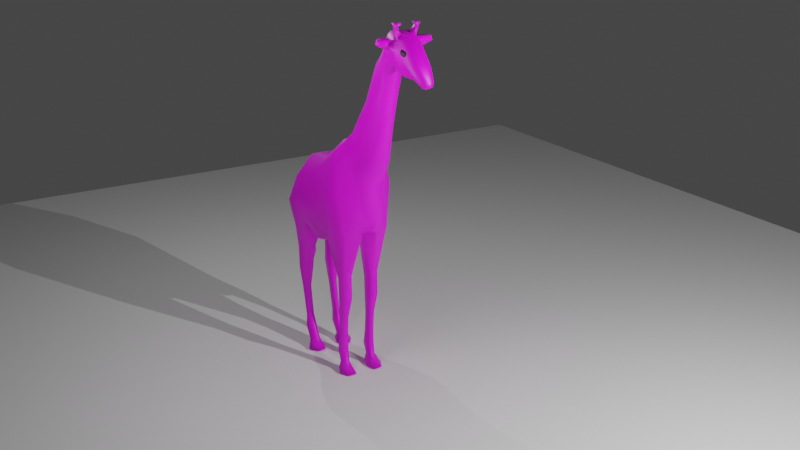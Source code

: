 # Source: giraffe2.blend  (saved by Blender 4.0.36; exported with 4.5.12 LTS)
import bpy
from mathutils import Matrix  # noqa: F401  (used for matrix-valued properties, if any)

bpy.ops.wm.read_factory_settings(use_empty=True)
scene = bpy.context.scene
scene.name = 'Scene'

# ---- collections
col_collection = bpy.data.collections.new('Collection'); scene.collection.children.link(col_collection)

# ---- images (referenced by path relative to the original .blend; pixels are not part of the script)
import os
ASSET_DIR = os.environ.get("B2B_ASSET_DIR", "")  # directory of the original .blend (textures are referenced by path, not embedded)
HERE = os.path.dirname(os.path.abspath(__file__))  # packed textures are extracted next to this script under _unpacked/

def load_image(name, relpath, width, height, colorspace="sRGB"):
    """Load a texture the original file referenced (path relative to the .blend, or extracted next to this script)."""
    p = next((c for c in (os.path.join(HERE, relpath), os.path.join(ASSET_DIR, relpath)) if relpath and os.path.exists(c)), "")
    if p:
        img = bpy.data.images.load(p, check_existing=True)
        img.name = name
    else:  # same state as the original file: an image datablock whose file is absent (Cycles renders it pink)
        img = bpy.data.images.new(name, width, height)
        img.source = "FILE"
        img.filepath = "//" + (relpath or name)
    img.colorspace_settings.name = colorspace
    return img
img_untitled_001 = load_image('Untitled.001', 'texture.png', 1024, 1024, 'sRGB')

# ---- materials (node trees are filled in below, after node groups)
mat_material_003 = bpy.data.materials.new('Material.003')
mat_material_003.use_transparent_shadow = False
mat_material_001 = bpy.data.materials.new('Material.001')
mat_material_001.use_transparent_shadow = False
mat_material_004 = bpy.data.materials.new('Material.004')
mat_material_004.use_transparent_shadow = False

# ---- material node trees
mat_material_003.use_nodes = True; mat_material_003.node_tree.nodes.clear()
_N = mat_material_003.node_tree.nodes; _L = mat_material_003.node_tree.links
n0 = _N.new('ShaderNodeBsdfPrincipled'); n0.name = 'Principled BSDF'; n0.location = (10, 300)
n0.inputs[3].default_value = 1.45
n1 = _N.new('ShaderNodeOutputMaterial'); n1.name = 'Material Output'; n1.location = (300, 300)
n2 = _N.new('ShaderNodeTexImage'); n2.name = 'Image Texture'; n2.location = (-281, 279)
n2.image = img_untitled_001
_L.new(n0.outputs[0], n1.inputs[0])
_L.new(n2.outputs[0], n0.inputs[0])
n1.is_active_output = True
mat_material_001.use_nodes = True; mat_material_001.node_tree.nodes.clear()
_N = mat_material_001.node_tree.nodes; _L = mat_material_001.node_tree.links
n0 = _N.new('ShaderNodeBsdfPrincipled'); n0.name = 'Principled BSDF'; n0.location = (10, 300)
n0.distribution = 'GGX'
n0.subsurface_method = 'BURLEY'
n0.inputs[0].default_value = (0.8, 0.436, 0.06715, 1.0)
n0.inputs[2].default_value = 1.0
n0.inputs[3].default_value = 1.45
n0.inputs[27].default_value = (0.0, 0.0, 0.0, 1.0)
n0.inputs[28].default_value = 1.0
n1 = _N.new('ShaderNodeOutputMaterial'); n1.name = 'Material Output'; n1.location = (300, 300)
_L.new(n0.outputs[0], n1.inputs[0])
n1.is_active_output = True
mat_material_004.use_nodes = True; mat_material_004.node_tree.nodes.clear()
_N = mat_material_004.node_tree.nodes; _L = mat_material_004.node_tree.links
n0 = _N.new('ShaderNodeBsdfPrincipled'); n0.name = 'Principled BSDF'; n0.location = (10, 300)
n0.inputs[0].default_value = (0.02164, 0.02164, 0.02164, 1.0)
n0.inputs[3].default_value = 1.45
n1 = _N.new('ShaderNodeOutputMaterial'); n1.name = 'Material Output'; n1.location = (300, 300)
_L.new(n0.outputs[0], n1.inputs[0])
n1.is_active_output = True

# ---- world
world_world = bpy.data.worlds.new('World'); scene.world = world_world
world_world.use_nodes = True; world_world.node_tree.nodes.clear()
_N = world_world.node_tree.nodes; _L = world_world.node_tree.links
n0 = _N.new('ShaderNodeOutputWorld'); n0.name = 'World Output'; n0.location = (300, 300)
n1 = _N.new('ShaderNodeBackground'); n1.name = 'Background'; n1.location = (10, 300)
n1.inputs[0].default_value = (0.05088, 0.05088, 0.05088, 1.0)
_L.new(n1.outputs[0], n0.inputs[0])
n0.is_active_output = True
world_world.color = (0.05088, 0.05088, 0.05088)
world_world.use_sun_shadow = False
world_world.sun_shadow_jitter_overblur = 0.0

# ---- cameras
cam_camera = bpy.data.cameras.new('Camera')
cam_camera.clip_end = 100.0
cam_camera.ortho_scale = 7.314

# ---- lights
light_point = bpy.data.lights.new('Point', 'POINT')
light_point.transmission_factor = 0.0
light_point.use_soft_falloff = False
light_point.energy = 1259.0
light_point.shadow_maximum_resolution = 0.006
light_point.use_absolute_resolution = True
light_point_001 = bpy.data.lights.new('Point.001', 'POINT')
light_point_001.transmission_factor = 0.0
light_point_001.use_soft_falloff = False
light_point_001.energy = 123.4
light_point_001.shadow_soft_size = 1.02
light_point_001.shadow_maximum_resolution = 0.006
light_point_001.use_absolute_resolution = True
light_point_002 = bpy.data.lights.new('Point.002', 'POINT')
light_point_002.transmission_factor = 0.0
light_point_002.use_soft_falloff = False
light_point_002.energy = 123.4
light_point_002.shadow_maximum_resolution = 0.006
light_point_002.use_absolute_resolution = True

# ---- meshes
me_plane = bpy.data.meshes.new('Plane')
me_plane.from_pydata([(-0.9563, -0.3039, -0.3398), (-1.052, -0.3254, -0.7783), (-0.5374, -0.3811, -0.7421), (-0.6924, -0.364, -0.06337), (-0.129, -0.3811, -0.8687), (-0.2616, -0.3294, 0.03909), (0.1125, -0.3811, -0.7753), (0.1374, -0.2816, 0.3716), (0.5018, -0.3158, -0.6099), (0.3726, -0.3144, 0.5255), (0.861, -0.1459, 0.3872), (0.7615, -0.1425, 1.101), (0.616, -0.187, -0.1551), (0.5276, -0.1958, 0.7349), (1.044, -0.09859, 0.9322), (0.9165, -0.09736, 1.507), (1.233, -0.1541, 1.795), (1.258, -0.1152, 2.07), (1.591, -0.1489, 1.685), (1.621, -0.13, 2.031), (1.805, -0.09197, 1.685), (1.841, -0.1245, 1.769), (1.93, -0.08778, 1.593), (1.967, -0.08144, 1.634), (-0.2801, -0.1821, 0.1915), (0.1141, -0.1031, 0.5365), (1.26, -0.07144, 2.124), (1.629, -0.07144, 2.095), (1.06, -0.07144, 0.8644), (0.8797, -0.1031, 0.3208), (0.5255, -0.1031, 0.8056), (0.7199, -0.1031, 1.177), (-1.0, -0.1031, -0.03427), (-0.7231, -0.1528, 0.1477), (0.9067, -0.07144, 1.663), (0.5828, -0.1031, -0.639), (0.1116, -0.1031, -0.8746), (1.785, -0.07144, 1.627), (1.588, -0.07144, 1.629), (0.3269, -0.1031, 0.6509), (1.847, -0.07144, 1.821), (-0.1299, -0.1031, -0.968), (-0.5384, -0.1031, -0.8414), (1.25, -0.07144, 1.725), (1.991, -0.0491, 1.629), (1.951, -0.0579, 1.555), (0.6639, -0.1031, -0.359), (-1.109, -0.1031, -0.7703), (-0.9928, -0.242, -1.222), (-0.73, -0.242, -1.255), (-0.9928, -0.1544, -1.222), (-0.73, -0.1544, -1.255), (-1.022, -0.2349, -1.578), (-0.7576, -0.2349, -1.528), (-1.022, -0.1615, -1.578), (-0.7576, -0.1615, -1.528), (-0.9476, -0.2186, -1.899), (-0.8116, -0.2186, -1.838), (-0.9476, -0.1778, -1.899), (-0.8116, -0.1778, -1.838), (-0.8606, -0.2155, -2.301), (-0.7449, -0.2155, -2.248), (-0.8606, -0.1808, -2.301), (-0.7449, -0.1808, -2.248), (-0.8481, -0.225, -2.477), (-0.6946, -0.225, -2.396), (-0.8481, -0.1714, -2.477), (-0.6946, -0.1714, -2.396), (-0.7285, -0.225, -2.637), (-0.5939, -0.225, -2.569), (-0.7285, -0.1714, -2.637), (-0.5939, -0.1714, -2.569), (-0.7408, -0.248, -2.72), (-0.4606, -0.248, -2.72), (-0.7408, -0.1484, -2.72), (-0.4606, -0.1484, -2.72), (0.1522, -0.2417, -1.396), (0.3678, -0.2417, -1.288), (0.3678, -0.1547, -1.288), (0.1522, -0.1547, -1.396), (0.1645, -0.24, -1.734), (0.3718, -0.24, -1.63), (0.3718, -0.1564, -1.63), (0.1645, -0.1564, -1.734), (0.153, -0.2255, -1.988), (0.2884, -0.2255, -1.921), (0.2884, -0.1709, -1.921), (0.153, -0.1709, -1.988), (0.1285, -0.2257, -2.273), (0.2648, -0.2257, -2.205), (0.2648, -0.1707, -2.205), (0.1285, -0.1707, -2.273), (0.09867, -0.2308, -2.457), (0.2604, -0.2308, -2.376), (0.2604, -0.1655, -2.376), (0.09867, -0.1655, -2.457), (0.151, -0.2246, -2.599), (0.2967, -0.2246, -2.589), (0.2967, -0.1718, -2.589), (0.151, -0.1718, -2.599), (0.1427, -0.2549, -2.72), (0.4437, -0.2549, -2.72), (0.4437, -0.1414, -2.72), (0.1427, -0.1414, -2.72), (0.3183, -0.3942, -0.6943), (0.2427, -0.3475, 0.4147), (0.2205, -0.02483, 0.5937), (0.3472, -0.02483, -0.7568), (0.26, -0.3035, -1.342), (0.26, -0.1285, -1.342), (0.2682, -0.3001, -1.682), (0.2682, -0.1319, -1.682), (0.2207, -0.271, -1.954), (0.2207, -0.1611, -1.954), (0.1966, -0.2714, -2.239), (0.1966, -0.1607, -2.239), (0.1796, -0.2817, -2.417), (0.1796, -0.1504, -2.417), (0.2239, -0.269, -2.594), (0.2239, -0.163, -2.594), (0.2932, -0.3301, -2.72), (0.2932, -0.1019, -2.72), (-0.7949, -0.4165, -0.7602), (-0.8024, -0.358, -0.1584), (-0.8616, -0.1012, 0.05674), (-0.8614, -0.3306, -1.239), (-0.8614, -0.1148, -1.239), (-0.8896, -0.3131, -1.553), (-0.8896, -0.1323, -1.553), (-0.8796, -0.273, -1.868), (-0.8796, -0.1725, -1.868), (-0.8027, -0.2655, -2.274), (-0.8027, -0.1799, -2.274), (-0.7714, -0.2888, -2.436), (-0.7714, -0.1566, -2.436), (-0.6612, -0.2888, -2.603), (-0.6612, -0.1566, -2.603), (-0.6007, -0.3455, -2.72), (-0.6007, -0.09991, -2.72), (-1.004, -0.3934, -0.559), (-0.6149, -0.4513, -0.4027), (-0.1953, -0.4032, -0.4148), (0.1249, -0.4175, -0.2019), (0.4372, -0.4012, -0.04219), (0.819, -0.1866, 0.7302), (0.9938, -0.1445, 1.214), (1.236, -0.1352, 1.929), (1.606, -0.1432, 1.858), (1.823, -0.1421, 1.727), (1.953, -0.09096, 1.609), (0.5524, -0.2702, 0.2145), (-1.103, -0.1024, -0.215), (1.993, -0.05669, 1.572), (0.2805, -0.457, -0.1398), (-0.7987, -0.466, -0.4593), (-1.181, -0.03723, -0.3056), (-1.132, -0.03685, -0.4095), (-1.207, -0.05003, -0.5021), (-1.14, -0.04427, -0.5657), (-1.201, -0.03501, -0.7881), (-1.151, -0.02944, -0.8207), (-1.199, -0.03345, -1.006), (-1.156, -0.02794, -1.034), (-1.283, -0.05569, -1.178), (-1.114, -0.05526, -1.211), (-1.31, -0.05794, -1.409), (-1.098, -0.05869, -1.45), (-1.316, -0.03319, -1.738), (-1.247, -0.04966, -1.751), (1.111, -0.1157, 1.267), (1.045, -0.1018, 1.697), (1.04, -0.07173, 1.806), (1.126, -0.07173, 1.203), (1.088, -0.1338, 1.478), (0.6849, -0.1975, 0.1929), (0.6439, -0.1778, 0.93), (0.7071, -0.1498, 0.1032), (0.623, -0.1066, 0.9869), (0.6931, -0.2069, 0.3631), (1.36, -0.165, 1.804), (1.374, -0.1234, 2.046), (1.372, -0.07144, 1.75), (1.36, -0.08666, 2.132), (1.362, -0.1608, 1.926), (1.514, -0.1542, 1.718), (1.531, -0.07309, 2.116), (1.501, -0.1493, 1.906), (1.513, -0.1233, 2.036), (1.519, -0.06754, 1.663), (1.514, -0.1353, 2.123), (1.429, -0.1336, 2.131), (1.43, -0.1168, 2.167), (1.516, -0.1119, 2.156), (1.52, -0.1507, 2.195), (1.449, -0.1491, 2.202), (1.45, -0.1347, 2.213), (1.523, -0.1307, 2.203), (1.529, -0.1733, 2.241), (1.449, -0.1774, 2.248), (1.485, -0.08612, 2.25), (1.553, -0.0956, 2.246), (1.449, -0.2185, 2.047), (1.317, -0.2289, 2.069), (1.306, -0.2649, 1.954), (1.44, -0.2393, 1.943), (1.485, -0.3593, 2.06), (1.425, -0.3593, 2.064), (1.42, -0.3755, 2.012), (1.48, -0.3706, 2.003), (-1.052, 0.0, -0.3887), (-0.5384, 0.0, -0.8414), (-1.0, 0.0, -0.03427), (-0.7231, 0.0, 0.1477), (-0.1299, 0.0, -0.968), (-0.2801, 0.0, 0.1915), (0.1116, 0.0, -0.8746), (0.1141, 0.0, 0.5365), (0.7236, 0.0, -0.5448), (0.3269, 0.0, 0.6509), (0.8696, 0.0, 0.2317), (0.7199, 0.0, 1.177), (1.081, 0.0, 0.8029), (0.9067, 0.0, 1.663), (1.264, 0.0, 1.669), (1.26, 0.0, 2.124), (1.588, 0.0, 1.629), (1.629, 0.0, 2.095), (1.785, 0.0, 1.627), (1.847, 0.0, 1.821), (1.92, 0.0, 1.529), (2.036, 0.0, 1.605), (0.7719, 0.0, -0.4609), (0.5546, 0.0, 0.8597), (-0.9563, 0.3039, -0.3398), (-1.052, 0.3254, -0.7783), (-0.5374, 0.3811, -0.7421), (-0.6924, 0.364, -0.06337), (-0.129, 0.3811, -0.8687), (-0.2616, 0.3294, 0.03909), (0.1125, 0.3811, -0.7753), (0.1374, 0.2816, 0.3716), (0.5018, 0.3158, -0.6099), (0.3726, 0.3144, 0.5255), (0.861, 0.1459, 0.3872), (0.7615, 0.1425, 1.101), (0.616, 0.187, -0.1551), (0.5276, 0.1958, 0.7349), (1.044, 0.09859, 0.9322), (0.9165, 0.09736, 1.507), (1.233, 0.1541, 1.795), (1.258, 0.1152, 2.07), (1.591, 0.1489, 1.685), (1.621, 0.13, 2.031), (1.805, 0.09197, 1.685), (1.841, 0.1245, 1.769), (1.93, 0.08778, 1.593), (1.967, 0.08144, 1.634), (-0.2801, 0.1821, 0.1915), (0.1141, 0.1031, 0.5365), (1.26, 0.07144, 2.124), (1.629, 0.07144, 2.095), (1.06, 0.07144, 0.8644), (0.8797, 0.1031, 0.3208), (0.5255, 0.1031, 0.8056), (0.7199, 0.1031, 1.177), (-1.0, 0.1031, -0.03427), (-0.7231, 0.1528, 0.1477), (0.9067, 0.07144, 1.663), (0.5828, 0.1031, -0.639), (0.1116, 0.1031, -0.8746), (1.785, 0.07144, 1.627), (1.588, 0.07144, 1.629), (0.3269, 0.1031, 0.6509), (1.847, 0.07144, 1.821), (-0.1299, 0.1031, -0.968), (-0.5384, 0.1031, -0.8414), (1.25, 0.07144, 1.725), (1.991, 0.0491, 1.629), (1.951, 0.0579, 1.555), (0.6639, 0.1031, -0.359), (-1.109, 0.1031, -0.7703), (-0.9928, 0.242, -1.222), (-0.73, 0.242, -1.255), (-0.9928, 0.1544, -1.222), (-0.73, 0.1544, -1.255), (-1.022, 0.2349, -1.578), (-0.7576, 0.2349, -1.528), (-1.022, 0.1615, -1.578), (-0.7576, 0.1615, -1.528), (-0.9476, 0.2186, -1.899), (-0.8116, 0.2186, -1.838), (-0.9476, 0.1778, -1.899), (-0.8116, 0.1778, -1.838), (-0.8606, 0.2155, -2.301), (-0.7449, 0.2155, -2.248), (-0.8606, 0.1808, -2.301), (-0.7449, 0.1808, -2.248), (-0.8481, 0.225, -2.477), (-0.6946, 0.225, -2.396), (-0.8481, 0.1714, -2.477), (-0.6946, 0.1714, -2.396), (-0.7285, 0.225, -2.637), (-0.5939, 0.225, -2.569), (-0.7285, 0.1714, -2.637), (-0.5939, 0.1714, -2.569), (-0.7408, 0.248, -2.72), (-0.4606, 0.248, -2.72), (-0.7408, 0.1484, -2.72), (-0.4606, 0.1484, -2.72), (0.1522, 0.2417, -1.396), (0.3678, 0.2417, -1.288), (0.3678, 0.1547, -1.288), (0.1522, 0.1547, -1.396), (0.1645, 0.24, -1.734), (0.3718, 0.24, -1.63), (0.3718, 0.1564, -1.63), (0.1645, 0.1564, -1.734), (0.153, 0.2255, -1.988), (0.2884, 0.2255, -1.921), (0.2884, 0.1709, -1.921), (0.153, 0.1709, -1.988), (0.1285, 0.2257, -2.273), (0.2648, 0.2257, -2.205), (0.2648, 0.1707, -2.205), (0.1285, 0.1707, -2.273), (0.09867, 0.2308, -2.457), (0.2604, 0.2308, -2.376), (0.2604, 0.1655, -2.376), (0.09867, 0.1655, -2.457), (0.151, 0.2246, -2.599), (0.2967, 0.2246, -2.589), (0.2967, 0.1718, -2.589), (0.151, 0.1718, -2.599), (0.1427, 0.2549, -2.72), (0.4437, 0.2549, -2.72), (0.4437, 0.1414, -2.72), (0.1427, 0.1414, -2.72), (0.4487, 0.0, -0.6626), (0.2205, 0.0, 0.5937), (0.3183, 0.3942, -0.6943), (0.2427, 0.3475, 0.4147), (0.2205, 0.02483, 0.5937), (0.3472, 0.02483, -0.7568), (0.26, 0.3035, -1.342), (0.26, 0.1285, -1.342), (0.2682, 0.3001, -1.682), (0.2682, 0.1319, -1.682), (0.2207, 0.271, -1.954), (0.2207, 0.1611, -1.954), (0.1966, 0.2714, -2.239), (0.1966, 0.1607, -2.239), (0.1796, 0.2817, -2.417), (0.1796, 0.1504, -2.417), (0.2239, 0.269, -2.594), (0.2239, 0.163, -2.594), (0.2932, 0.3301, -2.72), (0.2932, 0.1019, -2.72), (-0.7667, 0.0, -0.4242), (-0.8616, 0.0, 0.05674), (-0.7949, 0.4165, -0.7602), (-0.8024, 0.358, -0.1584), (-0.8239, 0.0, -0.8058), (-0.8616, 0.1012, 0.05674), (-0.8614, 0.3306, -1.239), (-0.8614, 0.1148, -1.239), (-0.8896, 0.3131, -1.553), (-0.8896, 0.1323, -1.553), (-0.8796, 0.273, -1.868), (-0.8796, 0.1725, -1.868), (-0.8027, 0.2655, -2.274), (-0.8027, 0.1799, -2.274), (-0.7714, 0.2888, -2.436), (-0.7714, 0.1566, -2.436), (-0.6612, 0.2888, -2.603), (-0.6612, 0.1566, -2.603), (-0.6007, 0.3455, -2.72), (-0.6007, 0.09991, -2.72), (-1.026, 0.0, -0.2115), (2.005, 0.0, 1.559), (-1.004, 0.3934, -0.559), (-0.6149, 0.4513, -0.4027), (-0.1953, 0.4032, -0.4148), (0.1249, 0.4175, -0.2019), (0.4372, 0.4012, -0.04219), (0.819, 0.1866, 0.7302), (0.9938, 0.1445, 1.214), (1.236, 0.1352, 1.929), (1.606, 0.1432, 1.858), (1.823, 0.1421, 1.727), (1.953, 0.09096, 1.609), (0.5524, 0.2702, 0.2145), (-1.103, 0.1024, -0.215), (1.993, 0.05669, 1.572), (0.2805, 0.457, -0.1398), (-0.7987, 0.466, -0.4593), (-1.181, 0.0, -0.3056), (-1.181, 0.03723, -0.3056), (-1.132, 0.03685, -0.4095), (-1.151, 0.0, -0.3948), (-1.207, 0.0, -0.5021), (-1.207, 0.05003, -0.5021), (-1.14, 0.04427, -0.5657), (-1.137, 0.0, -0.5772), (-1.201, 0.0, -0.7881), (-1.201, 0.03501, -0.7881), (-1.151, 0.02944, -0.8207), (-1.148, 0.0, -0.8277), (-1.199, 0.0, -1.006), (-1.199, 0.03345, -1.006), (-1.156, 0.02794, -1.034), (-1.154, 0.0, -1.04), (-1.283, 0.0, -1.178), (-1.283, 0.05569, -1.178), (-1.114, 0.05526, -1.211), (-1.109, 0.0, -1.223), (-1.31, 0.0, -1.409), (-1.31, 0.05794, -1.409), (-1.098, 0.05869, -1.45), (-1.092, 0.0, -1.465), (-1.306, 0.0, -1.741), (-1.316, 0.03319, -1.738), (-1.247, 0.04966, -1.751), (-1.242, 0.0, -1.758), (1.143, 0.0, 1.148), (1.018, 0.0, 1.805), (1.111, 0.1157, 1.267), (1.045, 0.1018, 1.697), (1.04, 0.07173, 1.806), (1.126, 0.07173, 1.203), (1.088, 0.1338, 1.478), (0.7196, 0.0, -0.0196), (0.623, 0.0, 0.9869), (0.6849, 0.1975, 0.1929), (0.6439, 0.1778, 0.93), (0.7071, 0.1498, 0.1032), (0.623, 0.1066, 0.9869), (0.6931, 0.2069, 0.3631), (1.38, 0.0, 1.72), (1.36, 0.0, 2.132), (1.36, 0.165, 1.804), (1.374, 0.1234, 2.046), (1.372, 0.07144, 1.75), (1.36, 0.08666, 2.132), (1.362, 0.1608, 1.926), (1.524, 0.0, 1.646), (1.514, 0.1542, 1.718), (1.531, 0.07309, 2.116), (1.501, 0.1493, 1.906), (1.531, 0.0, 2.116), (1.513, 0.1233, 2.036), (1.519, 0.06754, 1.663), (1.514, 0.1353, 2.123), (1.429, 0.1336, 2.131), (1.43, 0.1168, 2.167), (1.516, 0.1119, 2.156), (1.52, 0.1507, 2.195), (1.449, 0.1491, 2.202), (1.45, 0.1347, 2.213), (1.523, 0.1307, 2.203), (1.529, 0.1733, 2.241), (1.449, 0.1774, 2.248), (1.485, 0.08612, 2.25), (1.553, 0.0956, 2.246), (1.449, 0.2185, 2.047), (1.317, 0.2289, 2.069), (1.306, 0.2649, 1.954), (1.44, 0.2393, 1.943), (1.485, 0.3593, 2.06), (1.425, 0.3593, 2.064), (1.42, 0.3755, 2.012), (1.48, 0.3706, 2.003)], [], [(154, 140, 3, 123), (140, 2, 4, 141), (141, 4, 6, 142), (153, 104, 8, 143), (178, 174, 10, 144), (144, 10, 14, 145), (173, 169, 16, 146), (186, 184, 18, 147), (147, 18, 20, 148), (148, 20, 22, 149), (143, 8, 12, 150), (25, 24, 5, 7), (182, 26, 17, 180), (29, 28, 14, 10), (177, 30, 13, 175), (124, 32, 0, 123), (34, 31, 11, 15), (35, 8, 77, 78), (38, 37, 20, 18), (106, 25, 7, 105), (40, 27, 19, 21), (42, 41, 4, 2), (172, 43, 16, 169), (152, 44, 23, 149), (24, 33, 3, 5), (171, 34, 15, 170), (176, 29, 10, 174), (37, 45, 22, 20), (151, 47, 1, 139), (30, 39, 9, 13), (44, 40, 21, 23), (41, 36, 6, 4), (188, 38, 18, 184), (122, 1, 48, 125), (35, 46, 12, 8), (217, 231, 46, 35), (357, 210, 42, 361), (444, 225, 38, 188), (213, 215, 36, 41), (230, 228, 40, 44), (232, 218, 39, 30), (377, 209, 47, 151), (227, 229, 45, 37), (430, 219, 29, 176), (424, 222, 34, 171), (214, 212, 33, 24), (378, 230, 44, 152), (423, 223, 43, 172), (210, 213, 41, 42), (228, 226, 27, 40), (338, 216, 25, 106), (225, 227, 37, 38), (337, 217, 35, 107), (222, 220, 31, 34), (358, 211, 32, 124), (431, 232, 30, 177), (219, 221, 28, 29), (438, 224, 26, 182), (216, 214, 24, 25), (126, 51, 55, 128), (42, 2, 49, 51), (361, 42, 51, 126), (1, 47, 50, 48), (55, 53, 57, 59), (48, 50, 54, 52), (51, 49, 53, 55), (125, 48, 52, 127), (59, 57, 61, 63), (127, 52, 56, 129), (128, 55, 59, 130), (52, 54, 58, 56), (132, 63, 67, 134), (129, 56, 60, 131), (130, 59, 63, 132), (56, 58, 62, 60), (67, 65, 69, 71), (60, 62, 66, 64), (63, 61, 65, 67), (131, 60, 64, 133), (135, 68, 72, 137), (133, 64, 68, 135), (134, 67, 71, 136), (64, 66, 70, 68), (138, 75, 73, 137), (136, 71, 75, 138), (68, 70, 74, 72), (71, 69, 73, 75), (76, 79, 83, 80), (6, 36, 79, 76), (104, 6, 76, 108), (107, 35, 78, 109), (111, 82, 86, 113), (108, 76, 80, 110), (109, 78, 82, 111), (78, 77, 81, 82), (86, 85, 89, 90), (82, 81, 85, 86), (80, 83, 87, 84), (110, 80, 84, 112), (88, 91, 95, 92), (84, 87, 91, 88), (112, 84, 88, 114), (113, 86, 90, 115), (117, 94, 98, 119), (114, 88, 92, 116), (115, 90, 94, 117), (90, 89, 93, 94), (96, 99, 103, 100), (94, 93, 97, 98), (92, 95, 99, 96), (116, 92, 96, 118), (121, 102, 101, 120), (118, 96, 100, 120), (119, 98, 102, 121), (98, 97, 101, 102), (99, 119, 121, 103), (97, 118, 120, 101), (103, 121, 120, 100), (93, 116, 118, 97), (91, 115, 117, 95), (89, 114, 116, 93), (95, 117, 119, 99), (87, 113, 115, 91), (85, 112, 114, 89), (81, 110, 112, 85), (79, 109, 111, 83), (77, 108, 110, 81), (83, 111, 113, 87), (36, 107, 109, 79), (8, 104, 108, 77), (215, 337, 107, 36), (218, 338, 106, 39), (39, 106, 105, 9), (142, 6, 104, 153), (70, 136, 138, 74), (74, 138, 137, 72), (66, 134, 136, 70), (65, 133, 135, 69), (69, 135, 137, 73), (61, 131, 133, 65), (58, 130, 132, 62), (57, 129, 131, 61), (62, 132, 134, 66), (54, 128, 130, 58), (53, 127, 129, 57), (49, 125, 127, 53), (47, 361, 126, 50), (50, 126, 128, 54), (212, 358, 124, 33), (209, 357, 361, 47), (2, 122, 125, 49), (33, 124, 123, 3), (139, 154, 123, 0), (1, 122, 154, 139), (7, 142, 153, 105), (229, 378, 152, 45), (377, 151, 156, 398), (32, 151, 139, 0), (45, 152, 149, 22), (9, 143, 150, 13), (21, 148, 149, 23), (19, 147, 148, 21), (187, 186, 147, 19), (170, 173, 146, 17), (11, 144, 145, 15), (175, 178, 144, 11), (105, 153, 143, 9), (5, 141, 142, 7), (3, 140, 141, 5), (122, 2, 140, 154), (155, 395, 399, 157), (32, 211, 395, 155), (151, 32, 155, 156), (158, 157, 159, 160), (398, 156, 158, 402), (156, 155, 157, 158), (406, 160, 162, 410), (157, 399, 403, 159), (402, 158, 160, 406), (410, 162, 164, 414), (160, 159, 161, 162), (159, 403, 407, 161), (163, 411, 415, 165), (162, 161, 163, 164), (161, 407, 411, 163), (165, 415, 419, 167), (414, 164, 166, 418), (164, 163, 165, 166), (419, 422, 168, 167), (418, 166, 168, 422), (166, 165, 167, 168), (15, 145, 173, 170), (221, 423, 172, 28), (224, 424, 171, 26), (26, 171, 170, 17), (28, 172, 169, 14), (145, 14, 169, 173), (13, 150, 178, 175), (220, 431, 177, 31), (231, 430, 176, 46), (46, 176, 174, 12), (31, 177, 175, 11), (150, 12, 174, 178), (17, 146, 183, 180), (448, 438, 182, 185), (223, 437, 181, 43), (43, 181, 179, 16), (182, 180, 190, 191), (146, 16, 179, 183), (27, 185, 187, 19), (226, 448, 185, 27), (186, 187, 201, 204), (437, 444, 188, 181), (181, 188, 184, 179), (183, 179, 184, 186), (189, 192, 196, 193), (187, 185, 192, 189), (180, 187, 189, 190), (185, 182, 191, 192), (196, 195, 199, 200), (191, 190, 194, 195), (192, 191, 195, 196), (190, 189, 193, 194), (200, 199, 198, 197), (194, 193, 197, 198), (193, 196, 200, 197), (195, 194, 198, 199), (204, 201, 205, 208), (180, 183, 203, 202), (183, 186, 204, 203), (187, 180, 202, 201), (206, 207, 208, 205), (202, 203, 207, 206), (203, 204, 208, 207), (201, 202, 206, 205), (394, 360, 236, 380), (380, 381, 237, 235), (381, 382, 239, 237), (393, 383, 241, 339), (436, 384, 243, 432), (384, 385, 247, 243), (429, 386, 249, 425), (447, 387, 251, 445), (387, 388, 253, 251), (388, 389, 255, 253), (383, 390, 245, 241), (258, 240, 238, 257), (442, 440, 250, 259), (262, 243, 247, 261), (435, 433, 246, 263), (362, 360, 233, 265), (267, 248, 244, 264), (268, 311, 310, 241), (271, 251, 253, 270), (341, 340, 240, 258), (273, 254, 252, 260), (275, 235, 237, 274), (428, 425, 249, 276), (392, 389, 256, 277), (257, 238, 236, 266), (427, 426, 248, 267), (434, 432, 243, 262), (270, 253, 255, 278), (391, 379, 234, 280), (263, 246, 242, 272), (277, 256, 254, 273), (274, 237, 239, 269), (450, 445, 251, 271), (359, 363, 281, 234), (268, 241, 245, 279), (217, 268, 279, 231), (357, 361, 275, 210), (444, 450, 271, 225), (213, 274, 269, 215), (230, 277, 273, 228), (232, 263, 272, 218), (377, 391, 280, 209), (227, 270, 278, 229), (430, 434, 262, 219), (424, 427, 267, 222), (214, 257, 266, 212), (378, 392, 277, 230), (423, 428, 276, 223), (210, 275, 274, 213), (228, 273, 260, 226), (338, 341, 258, 216), (225, 271, 270, 227), (337, 342, 268, 217), (222, 267, 264, 220), (358, 362, 265, 211), (431, 435, 263, 232), (219, 262, 261, 221), (438, 442, 259, 224), (216, 258, 257, 214), (364, 366, 288, 284), (275, 284, 282, 235), (361, 364, 284, 275), (234, 281, 283, 280), (288, 292, 290, 286), (281, 285, 287, 283), (284, 288, 286, 282), (363, 365, 285, 281), (292, 296, 294, 290), (365, 367, 289, 285), (366, 368, 292, 288), (285, 289, 291, 287), (370, 372, 300, 296), (367, 369, 293, 289), (368, 370, 296, 292), (289, 293, 295, 291), (300, 304, 302, 298), (293, 297, 299, 295), (296, 300, 298, 294), (369, 371, 297, 293), (373, 375, 305, 301), (371, 373, 301, 297), (372, 374, 304, 300), (297, 301, 303, 299), (376, 375, 306, 308), (374, 376, 308, 304), (301, 305, 307, 303), (304, 308, 306, 302), (309, 313, 316, 312), (239, 309, 312, 269), (339, 343, 309, 239), (342, 344, 311, 268), (346, 348, 319, 315), (343, 345, 313, 309), (344, 346, 315, 311), (311, 315, 314, 310), (319, 323, 322, 318), (315, 319, 318, 314), (313, 317, 320, 316), (345, 347, 317, 313), (321, 325, 328, 324), (317, 321, 324, 320), (347, 349, 321, 317), (348, 350, 323, 319), (352, 354, 331, 327), (349, 351, 325, 321), (350, 352, 327, 323), (323, 327, 326, 322), (329, 333, 336, 332), (327, 331, 330, 326), (325, 329, 332, 328), (351, 353, 329, 325), (356, 355, 334, 335), (353, 355, 333, 329), (354, 356, 335, 331), (331, 335, 334, 330), (332, 336, 356, 354), (330, 334, 355, 353), (336, 333, 355, 356), (326, 330, 353, 351), (324, 328, 352, 350), (322, 326, 351, 349), (328, 332, 354, 352), (320, 324, 350, 348), (318, 322, 349, 347), (314, 318, 347, 345), (312, 316, 346, 344), (310, 314, 345, 343), (316, 320, 348, 346), (269, 312, 344, 342), (241, 310, 343, 339), (215, 269, 342, 337), (218, 272, 341, 338), (272, 242, 340, 341), (382, 393, 339, 239), (303, 307, 376, 374), (307, 305, 375, 376), (299, 303, 374, 372), (298, 302, 373, 371), (302, 306, 375, 373), (294, 298, 371, 369), (291, 295, 370, 368), (290, 294, 369, 367), (295, 299, 372, 370), (287, 291, 368, 366), (286, 290, 367, 365), (282, 286, 365, 363), (280, 283, 364, 361), (283, 287, 366, 364), (212, 266, 362, 358), (209, 280, 361, 357), (235, 282, 363, 359), (266, 236, 360, 362), (379, 233, 360, 394), (234, 379, 394, 359), (240, 340, 393, 382), (229, 278, 392, 378), (377, 398, 397, 391), (265, 233, 379, 391), (278, 255, 389, 392), (242, 246, 390, 383), (254, 256, 389, 388), (252, 254, 388, 387), (449, 252, 387, 447), (426, 250, 386, 429), (244, 248, 385, 384), (433, 244, 384, 436), (340, 242, 383, 393), (238, 240, 382, 381), (236, 238, 381, 380), (359, 394, 380, 235), (396, 400, 399, 395), (265, 396, 395, 211), (391, 397, 396, 265), (401, 405, 404, 400), (398, 402, 401, 397), (397, 401, 400, 396), (406, 410, 409, 405), (400, 404, 403, 399), (402, 406, 405, 401), (410, 414, 413, 409), (405, 409, 408, 404), (404, 408, 407, 403), (412, 416, 415, 411), (409, 413, 412, 408), (408, 412, 411, 407), (416, 420, 419, 415), (414, 418, 417, 413), (413, 417, 416, 412), (419, 420, 421, 422), (418, 422, 421, 417), (417, 421, 420, 416), (248, 426, 429, 385), (221, 261, 428, 423), (224, 259, 427, 424), (259, 250, 426, 427), (261, 247, 425, 428), (385, 429, 425, 247), (246, 433, 436, 390), (220, 264, 435, 431), (231, 279, 434, 430), (279, 245, 432, 434), (264, 244, 433, 435), (390, 436, 432, 245), (250, 440, 443, 386), (448, 446, 442, 438), (223, 276, 441, 437), (276, 249, 439, 441), (442, 453, 452, 440), (386, 443, 439, 249), (260, 252, 449, 446), (226, 260, 446, 448), (447, 466, 463, 449), (437, 441, 450, 444), (441, 439, 445, 450), (443, 447, 445, 439), (451, 455, 458, 454), (449, 451, 454, 446), (440, 452, 451, 449), (446, 454, 453, 442), (458, 462, 461, 457), (453, 457, 456, 452), (454, 458, 457, 453), (452, 456, 455, 451), (462, 459, 460, 461), (456, 460, 459, 455), (455, 459, 462, 458), (457, 461, 460, 456), (466, 470, 467, 463), (440, 464, 465, 443), (443, 465, 466, 447), (449, 463, 464, 440), (468, 467, 470, 469), (464, 468, 469, 465), (465, 469, 470, 466), (463, 467, 468, 464)])
me_plane.polygons.foreach_set('use_smooth', [True] * 470)
_uv = me_plane.uv_layers.new(name='UVMap')
_uv.uv.foreach_set('vector', [0.1068, 0.3731, 0.1219, 0.3998, 0.07331, 0.4287, 0.07116, 0.4068, 0.1219, 0.3998, 0.1781, 0.3627, 0.2349, 0.4149, 0.1701, 0.4529, 0.1701, 0.4529, 0.2349, 0.4149, 0.2498, 0.4537, 0.1788, 0.5181, 0.1895, 0.5443, 0.262, 0.4878, 0.2751, 0.522, 0.1964, 0.5755, 0.1773, 0.6621, 0.2006, 0.6432, 0.1936, 0.6889, 0.1442, 0.7232, 0.1442, 0.7232, 0.1936, 0.6889, 0.1485, 0.7784, 0.1049, 0.8061, 0.08361, 0.8515, 0.1135, 0.8282, 0.05841, 0.9113, 0.03921, 0.9273, 0.6578, 0.8113, 0.6814, 0.7742, 0.7, 0.7766, 0.6848, 0.8118, 0.6848, 0.8118, 0.7, 0.7766, 0.7441, 0.7949, 0.7393, 0.8087, 0.7393, 0.8087, 0.7441, 0.7949, 0.7787, 0.7986, 0.7801, 0.8052, 0.1964, 0.5755, 0.2751, 0.522, 0.2413, 0.5965, 0.1812, 0.6251, 0.0721, 0.6062, 0.06853, 0.5146, 0.1019, 0.4965, 0.1075, 0.5878, 0.0184, 0.9639, 0.01256, 0.9476, 0.02264, 0.9437, 0.03533, 0.9586, 0.2069, 0.6859, 0.1606, 0.773, 0.1485, 0.7784, 0.1936, 0.6889, 0.0819, 0.7302, 0.08666, 0.6942, 0.1071, 0.6851, 0.09719, 0.7254, 0.02163, 0.4261, 0.01696, 0.3995, 0.06747, 0.3695, 0.07116, 0.4068, 0.03703, 0.8505, 0.07294, 0.7672, 0.08938, 0.7623, 0.05765, 0.8333, 0.8073, 0.6874, 0.7722, 0.6988, 0.7487, 0.5742, 0.7648, 0.5698, 0.7093, 0.7573, 0.7483, 0.781, 0.7441, 0.7949, 0.7, 0.7766, 0.06473, 0.6297, 0.0721, 0.6062, 0.1075, 0.5878, 0.1205, 0.6054, 0.7367, 0.8351, 0.6727, 0.8622, 0.6733, 0.8458, 0.7384, 0.8192, 0.2262, 0.3333, 0.2749, 0.388, 0.2349, 0.4149, 0.1781, 0.3627, 0.1268, 0.8241, 0.07961, 0.9063, 0.05841, 0.9113, 0.1135, 0.8282, 0.8693, 0.8659, 0.8604, 0.8618, 0.8638, 0.8548, 0.8694, 0.8549, 0.06853, 0.5146, 0.03429, 0.4501, 0.07331, 0.4287, 0.1019, 0.4965, 0.03094, 0.884, 0.03703, 0.8505, 0.05765, 0.8333, 0.04842, 0.8724, 0.2185, 0.6387, 0.2069, 0.6859, 0.1936, 0.6889, 0.2006, 0.6432, 0.7483, 0.781, 0.7893, 0.7923, 0.7787, 0.7986, 0.7441, 0.7949, 0.02325, 0.3663, 0.0658, 0.2873, 0.09866, 0.3058, 0.0901, 0.3409, 0.08666, 0.6942, 0.08172, 0.6482, 0.1212, 0.634, 0.1071, 0.6851, 0.7869, 0.8178, 0.7367, 0.8351, 0.7384, 0.8192, 0.7798, 0.8119, 0.2749, 0.388, 0.2932, 0.4285, 0.2498, 0.4537, 0.2349, 0.4149, 0.6918, 0.7528, 0.7093, 0.7573, 0.7, 0.7766, 0.6814, 0.7742, 0.1371, 0.3325, 0.09866, 0.3058, 0.1373, 0.2291, 0.167, 0.2423, 0.3058, 0.5433, 0.2777, 0.5837, 0.2413, 0.5965, 0.2751, 0.522, 0.3139, 0.5747, 0.3078, 0.5893, 0.2777, 0.5837, 0.3058, 0.5433, 0.6733, 0.2741, 0.7389, 0.3233, 0.7442, 0.3402, 0.6916, 0.338, 0.8156, 0.7741, 0.8156, 0.7628, 0.8279, 0.7629, 0.8274, 0.776, 0.8093, 0.3013, 0.8526, 0.2878, 0.8576, 0.3052, 0.8146, 0.3183, 0.8014, 0.8246, 0.7425, 0.8487, 0.7367, 0.8351, 0.7869, 0.8178, 0.06798, 0.7037, 0.06426, 0.6508, 0.08172, 0.6482, 0.08666, 0.6942, 0.8921, 0.7373, 0.8876, 0.7681, 0.8627, 0.8328, 0.87, 0.7367, 0.8156, 0.7289, 0.8156, 0.7001, 0.8274, 0.6976, 0.8279, 0.7289, 0.2522, 0.6387, 0.2295, 0.6821, 0.2069, 0.6859, 0.2185, 0.6387, 0.01869, 0.8782, 0.02526, 0.8473, 0.03703, 0.8505, 0.03094, 0.884, 0.03761, 0.5243, 0.01115, 0.4565, 0.03429, 0.4501, 0.06853, 0.5146, 0.8695, 0.8748, 0.8599, 0.875, 0.8604, 0.8618, 0.8693, 0.8659, 0.1431, 0.8237, 0.09614, 0.9039, 0.07961, 0.9063, 0.1268, 0.8241, 0.7389, 0.3233, 0.8093, 0.3013, 0.8146, 0.3183, 0.7442, 0.3402, 0.7425, 0.8487, 0.6776, 0.8752, 0.6727, 0.8622, 0.7367, 0.8351, 0.06053, 0.6306, 0.05545, 0.6103, 0.0721, 0.6062, 0.06473, 0.6297, 0.8156, 0.7628, 0.8156, 0.7289, 0.8279, 0.7289, 0.8279, 0.7629, 0.3293, 0.5284, 0.3139, 0.5747, 0.3058, 0.5433, 0.3297, 0.5054, 0.02526, 0.8473, 0.05518, 0.762, 0.07294, 0.7672, 0.03703, 0.8505, 0.005365, 0.4294, 0.0003246, 0.4026, 0.01696, 0.3995, 0.02163, 0.4261, 0.06413, 0.7268, 0.06798, 0.7037, 0.08666, 0.6942, 0.0819, 0.7302, 0.2295, 0.6821, 0.1776, 0.7725, 0.1606, 0.773, 0.2069, 0.6859, 0.001349, 0.9659, 0.0003246, 0.9466, 0.01256, 0.9476, 0.0184, 0.9639, 0.05545, 0.6103, 0.03761, 0.5243, 0.06853, 0.5146, 0.0721, 0.6062, 0.1049, 0.1981, 0.09006, 0.1774, 0.1248, 0.1453, 0.1439, 0.158, 0.2262, 0.3333, 0.1781, 0.3627, 0.1973, 0.2506, 0.2135, 0.2525, 0.03681, 0.2463, 0.01021, 0.1982, 0.09006, 0.1774, 0.1049, 0.1981, 0.09866, 0.3058, 0.0658, 0.2873, 0.1232, 0.2188, 0.1373, 0.2291, 0.2237, 0.2061, 0.2114, 0.2032, 0.2257, 0.1498, 0.2327, 0.1522, 0.1373, 0.2291, 0.1232, 0.2188, 0.1622, 0.1686, 0.1717, 0.1751, 0.2135, 0.2525, 0.1973, 0.2506, 0.2114, 0.2032, 0.2237, 0.2061, 0.167, 0.2423, 0.1373, 0.2291, 0.1717, 0.1751, 0.1902, 0.19, 0.2327, 0.1522, 0.2257, 0.1498, 0.2597, 0.08222, 0.2648, 0.08534, 0.1902, 0.19, 0.1717, 0.1751, 0.2, 0.1285, 0.2125, 0.1395, 0.1439, 0.158, 0.1248, 0.1453, 0.1693, 0.1152, 0.1815, 0.1198, 0.1717, 0.1751, 0.1622, 0.1686, 0.1939, 0.1246, 0.2, 0.1285, 0.2208, 0.05799, 0.2101, 0.05457, 0.2206, 0.02945, 0.2337, 0.03422, 0.2125, 0.1395, 0.2, 0.1285, 0.2368, 0.06419, 0.2484, 0.07312, 0.1815, 0.1198, 0.1693, 0.1152, 0.2101, 0.05457, 0.2208, 0.05799, 0.2, 0.1285, 0.1939, 0.1246, 0.2316, 0.0612, 0.2368, 0.06419, 0.2815, 0.0648, 0.2744, 0.0598, 0.2924, 0.03302, 0.2995, 0.03777, 0.2368, 0.06419, 0.2316, 0.0612, 0.2446, 0.0382, 0.2504, 0.0416, 0.2648, 0.08534, 0.2597, 0.08222, 0.2744, 0.0598, 0.2815, 0.0648, 0.2484, 0.07312, 0.2368, 0.06419, 0.2504, 0.0416, 0.2617, 0.04958, 0.3124, 0.7303, 0.3128, 0.7425, 0.2965, 0.7516, 0.2965, 0.7095, 0.2617, 0.04958, 0.2504, 0.0416, 0.2645, 0.01715, 0.2789, 0.02482, 0.2337, 0.03422, 0.2206, 0.02945, 0.2352, 0.0003246, 0.2461, 0.006532, 0.2504, 0.0416, 0.2446, 0.0382, 0.2566, 0.01303, 0.2645, 0.01715, 0.3164, 0.9501, 0.3247, 0.926, 0.3418, 0.926, 0.3586, 0.9501, 0.3264, 0.7398, 0.3285, 0.7305, 0.353, 0.7086, 0.3523, 0.7454, 0.3128, 0.7425, 0.3186, 0.7472, 0.3207, 0.7648, 0.2965, 0.7516, 0.3285, 0.7305, 0.3234, 0.7265, 0.3347, 0.6962, 0.353, 0.7086, 0.7001, 0.5604, 0.6851, 0.5595, 0.6832, 0.5045, 0.6969, 0.5039, 0.7036, 0.6742, 0.6607, 0.6482, 0.6851, 0.5595, 0.7001, 0.5604, 0.7387, 0.6869, 0.7036, 0.6742, 0.7001, 0.5604, 0.7232, 0.5685, 0.8293, 0.6495, 0.8073, 0.6874, 0.7648, 0.5698, 0.7794, 0.5512, 0.757, 0.5005, 0.7463, 0.5143, 0.7324, 0.466, 0.7412, 0.4553, 0.7232, 0.5685, 0.7001, 0.5604, 0.6969, 0.5039, 0.7161, 0.5116, 0.7794, 0.5512, 0.7648, 0.5698, 0.7463, 0.5143, 0.757, 0.5005, 0.7648, 0.5698, 0.7487, 0.5742, 0.7344, 0.5176, 0.7463, 0.5143, 0.7324, 0.466, 0.7229, 0.4686, 0.71, 0.4186, 0.7193, 0.4162, 0.7463, 0.5143, 0.7344, 0.5176, 0.7229, 0.4686, 0.7324, 0.466, 0.6969, 0.5039, 0.6832, 0.5045, 0.6828, 0.4616, 0.6921, 0.4602, 0.7161, 0.5116, 0.6969, 0.5039, 0.6921, 0.4602, 0.7071, 0.4646, 0.6801, 0.4129, 0.6713, 0.4155, 0.6618, 0.3879, 0.6713, 0.3861, 0.6921, 0.4602, 0.6828, 0.4616, 0.6713, 0.4155, 0.6801, 0.4129, 0.7071, 0.4646, 0.6921, 0.4602, 0.6801, 0.4129, 0.695, 0.4156, 0.7412, 0.4553, 0.7324, 0.466, 0.7193, 0.4162, 0.729, 0.4073, 0.7252, 0.3779, 0.7131, 0.3871, 0.7025, 0.3535, 0.7139, 0.351, 0.695, 0.4156, 0.6801, 0.4129, 0.6713, 0.3861, 0.6861, 0.3879, 0.729, 0.4073, 0.7193, 0.4162, 0.7131, 0.3871, 0.7252, 0.3779, 0.7193, 0.4162, 0.71, 0.4186, 0.7025, 0.3898, 0.7131, 0.3871, 0.2936, 0.9022, 0.2982, 0.9049, 0.3034, 0.9253, 0.2758, 0.9141, 0.7131, 0.3871, 0.7025, 0.3898, 0.6946, 0.3557, 0.7025, 0.3535, 0.6713, 0.3861, 0.6618, 0.3879, 0.6607, 0.3649, 0.6686, 0.3642, 0.6861, 0.3879, 0.6713, 0.3861, 0.6686, 0.3642, 0.6817, 0.3601, 0.3994, 0.9323, 0.3926, 0.9582, 0.3731, 0.9582, 0.3601, 0.9323, 0.293, 0.8933, 0.2936, 0.9022, 0.2758, 0.9141, 0.2749, 0.8727, 0.3047, 0.8995, 0.3084, 0.8905, 0.332, 0.8647, 0.332, 0.9021, 0.3084, 0.8905, 0.3018, 0.8867, 0.3093, 0.8527, 0.332, 0.8647, 0.2982, 0.9049, 0.3047, 0.8995, 0.332, 0.9021, 0.3034, 0.9253, 0.3018, 0.8867, 0.293, 0.8933, 0.2749, 0.8727, 0.3093, 0.8527, 0.3926, 0.9064, 0.3994, 0.9323, 0.3601, 0.9323, 0.3731, 0.9064, 0.7025, 0.3898, 0.6861, 0.3879, 0.6817, 0.3601, 0.6946, 0.3557, 0.7386, 0.3987, 0.729, 0.4073, 0.7252, 0.3779, 0.7369, 0.3691, 0.71, 0.4186, 0.695, 0.4156, 0.6861, 0.3879, 0.7025, 0.3898, 0.7369, 0.3691, 0.7252, 0.3779, 0.7139, 0.351, 0.7252, 0.3484, 0.7498, 0.4451, 0.7412, 0.4553, 0.729, 0.4073, 0.7386, 0.3987, 0.7229, 0.4686, 0.7071, 0.4646, 0.695, 0.4156, 0.71, 0.4186, 0.7344, 0.5176, 0.7161, 0.5116, 0.7071, 0.4646, 0.7229, 0.4686, 0.7917, 0.5336, 0.7794, 0.5512, 0.757, 0.5005, 0.7684, 0.4853, 0.7487, 0.5742, 0.7232, 0.5685, 0.7161, 0.5116, 0.7344, 0.5176, 0.7684, 0.4853, 0.757, 0.5005, 0.7412, 0.4553, 0.7498, 0.4451, 0.8507, 0.6065, 0.8293, 0.6495, 0.7794, 0.5512, 0.7917, 0.5336, 0.7722, 0.6988, 0.7387, 0.6869, 0.7232, 0.5685, 0.7487, 0.5742, 0.8526, 0.2878, 0.9191, 0.267, 0.8985, 0.28, 0.8576, 0.3052, 0.06426, 0.6508, 0.06053, 0.6306, 0.06473, 0.6297, 0.08172, 0.6482, 0.08172, 0.6482, 0.06473, 0.6297, 0.1205, 0.6054, 0.1212, 0.634, 0.1788, 0.5181, 0.2498, 0.4537, 0.262, 0.4878, 0.1895, 0.5443, 0.3186, 0.7472, 0.3264, 0.7398, 0.3523, 0.7454, 0.3207, 0.7648, 0.3247, 0.9742, 0.3164, 0.9501, 0.3586, 0.9501, 0.3418, 0.9742, 0.2446, 0.0382, 0.2337, 0.03422, 0.2461, 0.006532, 0.2566, 0.01303, 0.2744, 0.0598, 0.2617, 0.04958, 0.2789, 0.02482, 0.2924, 0.03302, 0.3234, 0.7265, 0.3124, 0.7303, 0.2965, 0.7095, 0.3347, 0.6962, 0.2597, 0.08222, 0.2484, 0.07312, 0.2617, 0.04958, 0.2744, 0.0598, 0.1939, 0.1246, 0.1815, 0.1198, 0.2208, 0.05799, 0.2316, 0.0612, 0.2257, 0.1498, 0.2125, 0.1395, 0.2484, 0.07312, 0.2597, 0.08222, 0.2316, 0.0612, 0.2208, 0.05799, 0.2337, 0.03422, 0.2446, 0.0382, 0.1622, 0.1686, 0.1439, 0.158, 0.1815, 0.1198, 0.1939, 0.1246, 0.2114, 0.2032, 0.1902, 0.19, 0.2125, 0.1395, 0.2257, 0.1498, 0.1973, 0.2506, 0.167, 0.2423, 0.1902, 0.19, 0.2114, 0.2032, 0.0658, 0.2873, 0.03681, 0.2463, 0.1049, 0.1981, 0.1232, 0.2188, 0.1232, 0.2188, 0.1049, 0.1981, 0.1439, 0.158, 0.1622, 0.1686, 0.01115, 0.4565, 0.005365, 0.4294, 0.02163, 0.4261, 0.03429, 0.4501, 0.9724, 0.8112, 0.9229, 0.8125, 0.9229, 0.7461, 0.9754, 0.7426, 0.1781, 0.3627, 0.1371, 0.3325, 0.167, 0.2423, 0.1973, 0.2506, 0.03429, 0.4501, 0.02163, 0.4261, 0.07116, 0.4068, 0.07331, 0.4287, 0.0901, 0.3409, 0.1068, 0.3731, 0.07116, 0.4068, 0.06747, 0.3695, 0.09866, 0.3058, 0.1371, 0.3325, 0.1068, 0.3731, 0.0901, 0.3409, 0.1075, 0.5878, 0.1788, 0.5181, 0.1895, 0.5443, 0.1205, 0.6054, 0.8843, 0.8746, 0.8695, 0.8748, 0.8693, 0.8659, 0.8769, 0.8641, 0.8921, 0.7373, 0.87, 0.7367, 0.8717, 0.6995, 0.8794, 0.701, 0.01696, 0.3995, 0.02325, 0.3663, 0.0901, 0.3409, 0.06747, 0.3695, 0.8769, 0.8641, 0.8693, 0.8659, 0.8694, 0.8549, 0.8747, 0.8545, 0.1212, 0.634, 0.1964, 0.5755, 0.1812, 0.6251, 0.1071, 0.6851, 0.7384, 0.8192, 0.7393, 0.8087, 0.7801, 0.8052, 0.7798, 0.8119, 0.6733, 0.8458, 0.6848, 0.8118, 0.7393, 0.8087, 0.7384, 0.8192, 0.6504, 0.8421, 0.6578, 0.8113, 0.6848, 0.8118, 0.6733, 0.8458, 0.04842, 0.8724, 0.08361, 0.8515, 0.03921, 0.9273, 0.02264, 0.9437, 0.08938, 0.7623, 0.1442, 0.7232, 0.1049, 0.8061, 0.05765, 0.8333, 0.09719, 0.7254, 0.1773, 0.6621, 0.1442, 0.7232, 0.08938, 0.7623, 0.1205, 0.6054, 0.1895, 0.5443, 0.1964, 0.5755, 0.1212, 0.634, 0.1019, 0.4965, 0.1701, 0.4529, 0.1788, 0.5181, 0.1075, 0.5878, 0.07331, 0.4287, 0.1219, 0.3998, 0.1701, 0.4529, 0.1019, 0.4965, 0.1371, 0.3325, 0.1781, 0.3627, 0.1219, 0.3998, 0.1068, 0.3731, 0.8589, 0.7165, 0.8525, 0.7166, 0.8514, 0.6815, 0.8599, 0.6816, 0.8609, 0.7735, 0.8464, 0.7732, 0.8525, 0.7166, 0.8589, 0.7165, 0.87, 0.7367, 0.8609, 0.7735, 0.8589, 0.7165, 0.8717, 0.6995, 0.8707, 0.6716, 0.8599, 0.6816, 0.8605, 0.6339, 0.8691, 0.6283, 0.8794, 0.701, 0.8717, 0.6995, 0.8707, 0.6716, 0.8779, 0.6694, 0.8717, 0.6995, 0.8589, 0.7165, 0.8599, 0.6816, 0.8707, 0.6716, 0.8741, 0.6268, 0.8691, 0.6283, 0.8682, 0.592, 0.8729, 0.5909, 0.8599, 0.6816, 0.8514, 0.6815, 0.8546, 0.6336, 0.8605, 0.6339, 0.8779, 0.6694, 0.8707, 0.6716, 0.8691, 0.6283, 0.8741, 0.6268, 0.935, 0.5808, 0.929, 0.5802, 0.9356, 0.5446, 0.9468, 0.5442, 0.8691, 0.6283, 0.8605, 0.6339, 0.861, 0.5967, 0.8682, 0.592, 0.8605, 0.6339, 0.8546, 0.6336, 0.8553, 0.5966, 0.861, 0.5967, 0.9056, 0.5512, 0.8956, 0.5548, 0.8881, 0.5102, 0.8997, 0.5104, 0.929, 0.5802, 0.9196, 0.5854, 0.9056, 0.5512, 0.9356, 0.5446, 0.9196, 0.5854, 0.9137, 0.5885, 0.8956, 0.5548, 0.9056, 0.5512, 0.8997, 0.5104, 0.8881, 0.5102, 0.9016, 0.4571, 0.9051, 0.4641, 0.9468, 0.5442, 0.9356, 0.5446, 0.9367, 0.5031, 0.9468, 0.4981, 0.9356, 0.5446, 0.9056, 0.5512, 0.8997, 0.5104, 0.9367, 0.5031, 0.9016, 0.4571, 0.9169, 0.4548, 0.9142, 0.4633, 0.9051, 0.4641, 0.9468, 0.4981, 0.9367, 0.5031, 0.9142, 0.4633, 0.9169, 0.4548, 0.9367, 0.5031, 0.8997, 0.5104, 0.9051, 0.4641, 0.9142, 0.4633, 0.05765, 0.8333, 0.1049, 0.8061, 0.08361, 0.8515, 0.04842, 0.8724, 0.1776, 0.7725, 0.1431, 0.8237, 0.1268, 0.8241, 0.1606, 0.773, 0.0003246, 0.9466, 0.01869, 0.8782, 0.03094, 0.884, 0.01256, 0.9476, 0.01256, 0.9476, 0.03094, 0.884, 0.04842, 0.8724, 0.02264, 0.9437, 0.1606, 0.773, 0.1268, 0.8241, 0.1135, 0.8282, 0.1485, 0.7784, 0.1049, 0.8061, 0.1485, 0.7784, 0.1135, 0.8282, 0.08361, 0.8515, 0.1071, 0.6851, 0.1812, 0.6251, 0.1773, 0.6621, 0.09719, 0.7254, 0.05518, 0.762, 0.06413, 0.7268, 0.0819, 0.7302, 0.07294, 0.7672, 0.3078, 0.5893, 0.2522, 0.6387, 0.2185, 0.6387, 0.2777, 0.5837, 0.2777, 0.5837, 0.2185, 0.6387, 0.2006, 0.6432, 0.2413, 0.5965, 0.07294, 0.7672, 0.0819, 0.7302, 0.09719, 0.7254, 0.08938, 0.7623, 0.1812, 0.6251, 0.2413, 0.5965, 0.2006, 0.6432, 0.1773, 0.6621, 0.02264, 0.9437, 0.03921, 0.9273, 0.05239, 0.9448, 0.03533, 0.9586, 0.005232, 0.9997, 0.001349, 0.9659, 0.0184, 0.9639, 0.01961, 0.998, 0.09614, 0.9039, 0.09841, 0.925, 0.08561, 0.9279, 0.07961, 0.9063, 0.07961, 0.9063, 0.08561, 0.9279, 0.06841, 0.933, 0.05841, 0.9113, 0.2006, 0.9558, 0.2022, 0.938, 0.2163, 0.9521, 0.2161, 0.9597, 0.03921, 0.9273, 0.05841, 0.9113, 0.06841, 0.933, 0.05239, 0.9448, 0.6727, 0.8622, 0.6512, 0.8655, 0.6504, 0.8421, 0.6733, 0.8458, 0.6776, 0.8752, 0.656, 0.884, 0.6512, 0.8655, 0.6727, 0.8622, 0.7955, 0.9295, 0.8303, 0.9111, 0.8419, 0.9444, 0.8149, 0.9575, 0.8156, 0.8018, 0.8156, 0.7741, 0.8274, 0.776, 0.8285, 0.8054, 0.6514, 0.7498, 0.6918, 0.7528, 0.6814, 0.7742, 0.6403, 0.7732, 0.6265, 0.7989, 0.6403, 0.7732, 0.6814, 0.7742, 0.6578, 0.8113, 0.2321, 0.9459, 0.2391, 0.9499, 0.2395, 0.9603, 0.2351, 0.9597, 0.2275, 0.9297, 0.2431, 0.9395, 0.2391, 0.9499, 0.2321, 0.9459, 0.2022, 0.938, 0.2275, 0.9297, 0.2321, 0.9459, 0.2163, 0.9521, 0.3277, 0.6618, 0.3573, 0.6606, 0.3468, 0.6704, 0.3318, 0.6709, 0.3321, 0.6797, 0.3448, 0.6793, 0.3396, 0.6902, 0.3277, 0.6897, 0.2161, 0.9597, 0.2163, 0.9521, 0.225, 0.9638, 0.2236, 0.967, 0.3318, 0.6709, 0.3468, 0.6704, 0.3448, 0.6793, 0.3321, 0.6797, 0.2163, 0.9521, 0.2321, 0.9459, 0.2351, 0.9597, 0.225, 0.9638, 0.2431, 0.9732, 0.2299, 0.9791, 0.23, 0.9667, 0.234, 0.9666, 0.225, 0.9638, 0.2351, 0.9597, 0.234, 0.9666, 0.23, 0.9667, 0.2351, 0.9597, 0.2395, 0.9603, 0.2431, 0.9732, 0.234, 0.9666, 0.2236, 0.967, 0.225, 0.9638, 0.23, 0.9667, 0.2299, 0.9791, 0.8149, 0.9575, 0.8419, 0.9444, 0.8488, 0.9771, 0.8407, 0.9879, 0.8727, 0.9201, 0.915, 0.9285, 0.9041, 0.9696, 0.8758, 0.9509, 0.8233, 0.8128, 0.8469, 0.8079, 0.8378, 0.8254, 0.8153, 0.8321, 0.8303, 0.9111, 0.8727, 0.9201, 0.8758, 0.9509, 0.8419, 0.9444, 0.8579, 0.976, 0.8604, 0.9905, 0.8407, 0.9879, 0.8488, 0.9771, 0.8758, 0.9509, 0.9041, 0.9696, 0.8604, 0.9905, 0.8579, 0.976, 0.8153, 0.8321, 0.8378, 0.8254, 0.8469, 0.8495, 0.8367, 0.8518, 0.8419, 0.9444, 0.8758, 0.9509, 0.8579, 0.976, 0.8488, 0.9771, 0.5535, 0.372, 0.5891, 0.4057, 0.587, 0.4277, 0.5384, 0.3987, 0.5384, 0.3987, 0.4901, 0.4518, 0.4253, 0.4137, 0.4821, 0.3616, 0.4901, 0.4518, 0.4814, 0.517, 0.4103, 0.4526, 0.4253, 0.4137, 0.4706, 0.5433, 0.4638, 0.5745, 0.385, 0.521, 0.3981, 0.4868, 0.4829, 0.6612, 0.516, 0.7223, 0.4666, 0.6881, 0.4596, 0.6423, 0.516, 0.7223, 0.5553, 0.8053, 0.5117, 0.7776, 0.4666, 0.6881, 0.5766, 0.8508, 0.6211, 0.9267, 0.6019, 0.9106, 0.5467, 0.8274, 0.7082, 0.9347, 0.7272, 0.9155, 0.7627, 0.93, 0.7511, 0.9447, 0.7272, 0.9155, 0.7682, 0.8795, 0.7814, 0.886, 0.7627, 0.93, 0.7682, 0.8795, 0.7998, 0.8535, 0.8034, 0.8591, 0.7814, 0.886, 0.4638, 0.5745, 0.479, 0.6242, 0.4189, 0.5956, 0.385, 0.521, 0.5882, 0.6053, 0.5527, 0.5869, 0.5584, 0.4955, 0.5918, 0.5136, 0.6419, 0.9633, 0.625, 0.958, 0.6377, 0.943, 0.6478, 0.947, 0.4532, 0.6851, 0.4666, 0.6881, 0.5117, 0.7776, 0.4996, 0.7723, 0.5784, 0.7294, 0.5631, 0.7246, 0.5532, 0.6842, 0.5736, 0.6933, 0.6387, 0.425, 0.5891, 0.4057, 0.5928, 0.3684, 0.6434, 0.3984, 0.6233, 0.8498, 0.6026, 0.8326, 0.5709, 0.7615, 0.5873, 0.7664, 0.9382, 0.2632, 0.8476, 0.1773, 0.858, 0.1644, 0.9627, 0.2356, 0.7829, 0.9372, 0.7627, 0.93, 0.7814, 0.886, 0.7941, 0.893, 0.5956, 0.6288, 0.5397, 0.6044, 0.5527, 0.5869, 0.5882, 0.6053, 0.7479, 0.8626, 0.7602, 0.8727, 0.6952, 0.8992, 0.6832, 0.8879, 0.4341, 0.3321, 0.4821, 0.3616, 0.4253, 0.4137, 0.3853, 0.3869, 0.5334, 0.8233, 0.5467, 0.8274, 0.6019, 0.9106, 0.5806, 0.9057, 0.8696, 0.8838, 0.87, 0.8948, 0.8644, 0.895, 0.8608, 0.8881, 0.5918, 0.5136, 0.5584, 0.4955, 0.587, 0.4277, 0.626, 0.4491, 0.6294, 0.8833, 0.6119, 0.8717, 0.6026, 0.8326, 0.6233, 0.8498, 0.4416, 0.6377, 0.4596, 0.6423, 0.4666, 0.6881, 0.4532, 0.6851, 0.7941, 0.893, 0.7814, 0.886, 0.8034, 0.8591, 0.8155, 0.8562, 0.637, 0.3651, 0.5702, 0.3398, 0.5616, 0.3047, 0.5944, 0.2862, 0.5736, 0.6933, 0.5532, 0.6842, 0.539, 0.6331, 0.5785, 0.6473, 0.7958, 0.8397, 0.7949, 0.8488, 0.7602, 0.8727, 0.7479, 0.8626, 0.3853, 0.3869, 0.4253, 0.4137, 0.4103, 0.4526, 0.3669, 0.4274, 0.7734, 0.9527, 0.7511, 0.9447, 0.7627, 0.93, 0.7829, 0.9372, 0.5231, 0.3313, 0.4934, 0.2414, 0.5229, 0.2282, 0.5616, 0.3047, 0.3543, 0.5423, 0.385, 0.521, 0.4189, 0.5956, 0.3824, 0.5827, 0.3462, 0.5737, 0.3543, 0.5423, 0.3824, 0.5827, 0.3523, 0.5884, 0.6607, 0.3477, 0.6851, 0.2858, 0.7336, 0.3063, 0.7389, 0.3233, 0.8156, 0.7741, 0.8038, 0.776, 0.8033, 0.7629, 0.8156, 0.7628, 0.8093, 0.3013, 0.804, 0.2843, 0.8469, 0.2706, 0.8526, 0.2878, 0.8014, 0.8246, 0.7958, 0.8397, 0.7479, 0.8626, 0.7425, 0.8487, 0.5923, 0.7029, 0.5736, 0.6933, 0.5785, 0.6473, 0.596, 0.6499, 0.8194, 0.4828, 0.8415, 0.4821, 0.8488, 0.5782, 0.8238, 0.5136, 0.8156, 0.7289, 0.8033, 0.7289, 0.8037, 0.6976, 0.8156, 0.7001, 0.4079, 0.6378, 0.4416, 0.6377, 0.4532, 0.6851, 0.4307, 0.6812, 0.6416, 0.8775, 0.6294, 0.8833, 0.6233, 0.8498, 0.635, 0.8466, 0.6227, 0.5233, 0.5918, 0.5136, 0.626, 0.4491, 0.6492, 0.4554, 0.8695, 0.8748, 0.8696, 0.8838, 0.8608, 0.8881, 0.8599, 0.875, 0.5171, 0.8229, 0.5334, 0.8233, 0.5806, 0.9057, 0.5641, 0.9032, 0.7389, 0.3233, 0.7336, 0.3063, 0.804, 0.2843, 0.8093, 0.3013, 0.7425, 0.8487, 0.7479, 0.8626, 0.6832, 0.8879, 0.6776, 0.8752, 0.5998, 0.6297, 0.5956, 0.6288, 0.5882, 0.6053, 0.6048, 0.6094, 0.8156, 0.7628, 0.8033, 0.7629, 0.8033, 0.7289, 0.8156, 0.7289, 0.3308, 0.5274, 0.3304, 0.5044, 0.3543, 0.5423, 0.3462, 0.5737, 0.635, 0.8466, 0.6233, 0.8498, 0.5873, 0.7664, 0.6051, 0.7612, 0.655, 0.4283, 0.6387, 0.425, 0.6434, 0.3984, 0.66, 0.4015, 0.5961, 0.7259, 0.5784, 0.7294, 0.5736, 0.6933, 0.5923, 0.7029, 0.4307, 0.6812, 0.4532, 0.6851, 0.4996, 0.7723, 0.4826, 0.7717, 0.659, 0.9653, 0.6419, 0.9633, 0.6478, 0.947, 0.66, 0.946, 0.6048, 0.6094, 0.5882, 0.6053, 0.5918, 0.5136, 0.6227, 0.5233, 0.5552, 0.1972, 0.5162, 0.1574, 0.5351, 0.1447, 0.5699, 0.1765, 0.4341, 0.3321, 0.4471, 0.2513, 0.4633, 0.2497, 0.4821, 0.3616, 0.6233, 0.2452, 0.5552, 0.1972, 0.5699, 0.1765, 0.6497, 0.197, 0.5616, 0.3047, 0.5229, 0.2282, 0.537, 0.2179, 0.5944, 0.2862, 0.4373, 0.2057, 0.4276, 0.1522, 0.4345, 0.1497, 0.4491, 0.2028, 0.5229, 0.2282, 0.4885, 0.1746, 0.4979, 0.168, 0.537, 0.2179, 0.4471, 0.2513, 0.4373, 0.2057, 0.4491, 0.2028, 0.4633, 0.2497, 0.4934, 0.2414, 0.4701, 0.1896, 0.4885, 0.1746, 0.5229, 0.2282, 0.4276, 0.1522, 0.3949, 0.08547, 0.4001, 0.08232, 0.4345, 0.1497, 0.4701, 0.1896, 0.4476, 0.1393, 0.46, 0.1282, 0.4885, 0.1746, 0.5162, 0.1574, 0.4785, 0.1194, 0.4906, 0.1147, 0.5351, 0.1447, 0.4885, 0.1746, 0.46, 0.1282, 0.4661, 0.1243, 0.4979, 0.168, 0.4388, 0.0579, 0.4258, 0.0342, 0.4389, 0.02938, 0.4495, 0.05443, 0.4476, 0.1393, 0.4113, 0.07316, 0.4228, 0.06417, 0.46, 0.1282, 0.4785, 0.1194, 0.4388, 0.0579, 0.4495, 0.05443, 0.4906, 0.1147, 0.46, 0.1282, 0.4228, 0.06417, 0.4281, 0.06117, 0.4661, 0.1243, 0.3782, 0.06501, 0.36, 0.03805, 0.3671, 0.03328, 0.3853, 0.05997, 0.4228, 0.06417, 0.4091, 0.04166, 0.415, 0.03823, 0.4281, 0.06117, 0.3949, 0.08547, 0.3782, 0.06501, 0.3853, 0.05997, 0.4001, 0.08232, 0.4113, 0.07316, 0.3979, 0.04969, 0.4091, 0.04166, 0.4228, 0.06417, 0.3059, 0.8044, 0.29, 0.8252, 0.29, 0.7832, 0.3064, 0.7923, 0.3979, 0.04969, 0.3806, 0.02501, 0.3949, 0.01728, 0.4091, 0.04166, 0.4258, 0.0342, 0.4133, 0.006579, 0.4241, 0.0003246, 0.4389, 0.02938, 0.4091, 0.04166, 0.3949, 0.01728, 0.4028, 0.01312, 0.415, 0.03823, 0.1298, 0.9611, 0.172, 0.9611, 0.1552, 0.9852, 0.1381, 0.9852, 0.3199, 0.7949, 0.3458, 0.7894, 0.3466, 0.8262, 0.3221, 0.8043, 0.3064, 0.7923, 0.29, 0.7832, 0.3142, 0.77, 0.3121, 0.7876, 0.3221, 0.8043, 0.3466, 0.8262, 0.3283, 0.8386, 0.317, 0.8083, 0.8647, 0.1144, 0.8143, 0.08897, 0.8203, 0.07665, 0.8699, 0.1003, 0.9676, 0.163, 0.8647, 0.1144, 0.8699, 0.1003, 0.9609, 0.1133, 0.9652, 0.2002, 0.863, 0.1388, 0.8647, 0.1144, 0.9676, 0.163, 0.8948, 0.2682, 0.8247, 0.1833, 0.8476, 0.1773, 0.9382, 0.2632, 0.7872, 0.1426, 0.7521, 0.1101, 0.7654, 0.1063, 0.8042, 0.1383, 0.863, 0.1388, 0.8137, 0.1095, 0.8143, 0.08897, 0.8647, 0.1144, 0.8247, 0.1833, 0.7872, 0.1426, 0.8042, 0.1383, 0.8476, 0.1773, 0.8476, 0.1773, 0.8042, 0.1383, 0.8119, 0.1287, 0.858, 0.1644, 0.7654, 0.1063, 0.7251, 0.07449, 0.731, 0.06694, 0.7717, 0.09864, 0.8042, 0.1383, 0.7654, 0.1063, 0.7717, 0.09864, 0.8119, 0.1287, 0.8143, 0.08897, 0.7763, 0.06708, 0.7813, 0.05922, 0.8203, 0.07665, 0.8137, 0.1095, 0.7743, 0.08265, 0.7763, 0.06708, 0.8143, 0.08897, 0.7377, 0.03727, 0.7167, 0.01852, 0.7222, 0.01053, 0.7436, 0.03026, 0.7763, 0.06708, 0.7377, 0.03727, 0.7436, 0.03026, 0.7813, 0.05922, 0.7743, 0.08265, 0.7342, 0.05193, 0.7377, 0.03727, 0.7763, 0.06708, 0.7521, 0.1101, 0.7131, 0.07978, 0.7251, 0.07449, 0.7654, 0.1063, 0.6877, 0.06455, 0.6676, 0.04354, 0.6744, 0.03412, 0.7009, 0.05714, 0.7342, 0.05193, 0.7125, 0.03278, 0.7167, 0.01852, 0.7377, 0.03727, 0.7131, 0.07978, 0.6877, 0.06455, 0.7009, 0.05714, 0.7251, 0.07449, 0.7251, 0.07449, 0.7009, 0.05714, 0.7077, 0.04853, 0.731, 0.06694, 0.2202, 0.8675, 0.2024, 0.8556, 0.23, 0.8444, 0.2248, 0.8648, 0.7009, 0.05714, 0.6744, 0.03412, 0.6796, 0.02767, 0.7077, 0.04853, 0.7167, 0.01852, 0.6977, 0.007341, 0.7016, 0.0003246, 0.7222, 0.01053, 0.7125, 0.03278, 0.6888, 0.0177, 0.6977, 0.007341, 0.7167, 0.01852, 0.4472, 0.9257, 0.4079, 0.9257, 0.4209, 0.8998, 0.4404, 0.8998, 0.2196, 0.8764, 0.2015, 0.897, 0.2024, 0.8556, 0.2202, 0.8675, 0.2313, 0.8702, 0.2586, 0.8676, 0.2586, 0.905, 0.235, 0.8793, 0.235, 0.8793, 0.2586, 0.905, 0.2359, 0.917, 0.2284, 0.883, 0.2248, 0.8648, 0.23, 0.8444, 0.2586, 0.8676, 0.2313, 0.8702, 0.2284, 0.883, 0.2359, 0.917, 0.2015, 0.897, 0.2196, 0.8764, 0.4404, 0.9516, 0.4209, 0.9516, 0.4079, 0.9257, 0.4472, 0.9257, 0.7077, 0.04853, 0.6796, 0.02767, 0.6888, 0.0177, 0.7125, 0.03278, 0.7014, 0.08513, 0.675, 0.07177, 0.6877, 0.06455, 0.7131, 0.07978, 0.731, 0.06694, 0.7077, 0.04853, 0.7125, 0.03278, 0.7342, 0.05193, 0.675, 0.07177, 0.6607, 0.05282, 0.6676, 0.04354, 0.6877, 0.06455, 0.7394, 0.1139, 0.7014, 0.08513, 0.7131, 0.07978, 0.7521, 0.1101, 0.7717, 0.09864, 0.731, 0.06694, 0.7342, 0.05193, 0.7743, 0.08265, 0.8119, 0.1287, 0.7717, 0.09864, 0.7743, 0.08265, 0.8137, 0.1095, 0.8037, 0.1876, 0.7688, 0.1469, 0.7872, 0.1426, 0.8247, 0.1833, 0.858, 0.1644, 0.8119, 0.1287, 0.8137, 0.1095, 0.863, 0.1388, 0.7688, 0.1469, 0.7394, 0.1139, 0.7521, 0.1101, 0.7872, 0.1426, 0.8469, 0.2706, 0.8037, 0.1876, 0.8247, 0.1833, 0.8948, 0.2682, 0.9627, 0.2356, 0.858, 0.1644, 0.863, 0.1388, 0.9652, 0.2002, 0.8526, 0.2878, 0.8469, 0.2706, 0.8948, 0.2682, 0.9191, 0.267, 0.596, 0.6499, 0.5785, 0.6473, 0.5956, 0.6288, 0.5998, 0.6297, 0.5785, 0.6473, 0.539, 0.6331, 0.5397, 0.6044, 0.5956, 0.6288, 0.4814, 0.517, 0.4706, 0.5433, 0.3981, 0.4868, 0.4103, 0.4526, 0.3121, 0.7876, 0.3142, 0.77, 0.3458, 0.7894, 0.3199, 0.7949, 0.1381, 0.937, 0.1552, 0.937, 0.172, 0.9611, 0.1298, 0.9611, 0.415, 0.03823, 0.4028, 0.01312, 0.4133, 0.006579, 0.4258, 0.0342, 0.3853, 0.05997, 0.3671, 0.03328, 0.3806, 0.02501, 0.3979, 0.04969, 0.317, 0.8083, 0.3283, 0.8386, 0.29, 0.8252, 0.3059, 0.8044, 0.4001, 0.08232, 0.3853, 0.05997, 0.3979, 0.04969, 0.4113, 0.07316, 0.4661, 0.1243, 0.4281, 0.06117, 0.4388, 0.0579, 0.4785, 0.1194, 0.4345, 0.1497, 0.4001, 0.08232, 0.4113, 0.07316, 0.4476, 0.1393, 0.4281, 0.06117, 0.415, 0.03823, 0.4258, 0.0342, 0.4388, 0.0579, 0.4979, 0.168, 0.4661, 0.1243, 0.4785, 0.1194, 0.5162, 0.1574, 0.4491, 0.2028, 0.4345, 0.1497, 0.4476, 0.1393, 0.4701, 0.1896, 0.4633, 0.2497, 0.4491, 0.2028, 0.4701, 0.1896, 0.4934, 0.2414, 0.5944, 0.2862, 0.537, 0.2179, 0.5552, 0.1972, 0.6233, 0.2452, 0.537, 0.2179, 0.4979, 0.168, 0.5162, 0.1574, 0.5552, 0.1972, 0.6492, 0.4554, 0.626, 0.4491, 0.6387, 0.425, 0.655, 0.4283, 0.9244, 0.9095, 0.9213, 0.8408, 0.9738, 0.842, 0.9738, 0.9084, 0.4821, 0.3616, 0.4633, 0.2497, 0.4934, 0.2414, 0.5231, 0.3313, 0.626, 0.4491, 0.587, 0.4277, 0.5891, 0.4057, 0.6387, 0.425, 0.5702, 0.3398, 0.5928, 0.3684, 0.5891, 0.4057, 0.5535, 0.372, 0.5616, 0.3047, 0.5702, 0.3398, 0.5535, 0.372, 0.5231, 0.3313, 0.5527, 0.5869, 0.5397, 0.6044, 0.4706, 0.5433, 0.4814, 0.517, 0.8843, 0.8746, 0.8772, 0.8853, 0.8696, 0.8838, 0.8695, 0.8748, 0.8194, 0.4828, 0.8321, 0.4465, 0.8397, 0.445, 0.8415, 0.4821, 0.6434, 0.3984, 0.5928, 0.3684, 0.5702, 0.3398, 0.637, 0.3651, 0.8772, 0.8853, 0.8754, 0.895, 0.87, 0.8948, 0.8696, 0.8838, 0.539, 0.6331, 0.5532, 0.6842, 0.479, 0.6242, 0.4638, 0.5745, 0.7602, 0.8727, 0.7949, 0.8488, 0.7998, 0.8535, 0.7682, 0.8795, 0.6952, 0.8992, 0.7602, 0.8727, 0.7682, 0.8795, 0.7272, 0.9155, 0.6813, 0.9179, 0.6952, 0.8992, 0.7272, 0.9155, 0.7082, 0.9347, 0.6119, 0.8717, 0.6377, 0.943, 0.6211, 0.9267, 0.5766, 0.8508, 0.5709, 0.7615, 0.6026, 0.8326, 0.5553, 0.8053, 0.516, 0.7223, 0.5631, 0.7246, 0.5709, 0.7615, 0.516, 0.7223, 0.4829, 0.6612, 0.5397, 0.6044, 0.539, 0.6331, 0.4638, 0.5745, 0.4706, 0.5433, 0.5584, 0.4955, 0.5527, 0.5869, 0.4814, 0.517, 0.4901, 0.4518, 0.587, 0.4277, 0.5584, 0.4955, 0.4901, 0.4518, 0.5384, 0.3987, 0.5231, 0.3313, 0.5535, 0.372, 0.5384, 0.3987, 0.4821, 0.3616, 0.8525, 0.462, 0.8516, 0.427, 0.8601, 0.427, 0.859, 0.462, 0.8481, 0.5197, 0.8525, 0.462, 0.859, 0.462, 0.8678, 0.5102, 0.8415, 0.4821, 0.8397, 0.445, 0.8525, 0.462, 0.8481, 0.5197, 0.8408, 0.4171, 0.8424, 0.3738, 0.851, 0.3794, 0.8516, 0.427, 0.8321, 0.4465, 0.8336, 0.4148, 0.8408, 0.4171, 0.8397, 0.445, 0.8397, 0.445, 0.8408, 0.4171, 0.8516, 0.427, 0.8525, 0.462, 0.8374, 0.3723, 0.8386, 0.3364, 0.8433, 0.3375, 0.8424, 0.3738, 0.8516, 0.427, 0.851, 0.3794, 0.8569, 0.3791, 0.8601, 0.427, 0.8336, 0.4148, 0.8374, 0.3723, 0.8424, 0.3738, 0.8408, 0.4171, 0.9456, 0.4597, 0.9338, 0.4231, 0.945, 0.4235, 0.9515, 0.4591, 0.8424, 0.3738, 0.8433, 0.3375, 0.8505, 0.3422, 0.851, 0.3794, 0.851, 0.3794, 0.8505, 0.3422, 0.8561, 0.342, 0.8569, 0.3791, 0.975, 0.4301, 0.9809, 0.3893, 0.9924, 0.3891, 0.985, 0.4337, 0.9515, 0.4591, 0.945, 0.4235, 0.975, 0.4301, 0.961, 0.4643, 0.961, 0.4643, 0.975, 0.4301, 0.985, 0.4337, 0.9669, 0.4674, 0.9809, 0.3893, 0.9755, 0.343, 0.9789, 0.336, 0.9924, 0.3891, 0.9338, 0.4231, 0.9338, 0.3769, 0.9438, 0.382, 0.945, 0.4235, 0.945, 0.4235, 0.9438, 0.382, 0.9809, 0.3893, 0.975, 0.4301, 0.9789, 0.336, 0.9755, 0.343, 0.9663, 0.3422, 0.9636, 0.3337, 0.9338, 0.3769, 0.9636, 0.3337, 0.9663, 0.3422, 0.9438, 0.382, 0.9438, 0.382, 0.9663, 0.3422, 0.9755, 0.343, 0.9809, 0.3893, 0.6026, 0.8326, 0.6119, 0.8717, 0.5766, 0.8508, 0.5553, 0.8053, 0.4826, 0.7717, 0.4996, 0.7723, 0.5334, 0.8233, 0.5171, 0.8229, 0.66, 0.946, 0.6478, 0.947, 0.6294, 0.8833, 0.6416, 0.8775, 0.6478, 0.947, 0.6377, 0.943, 0.6119, 0.8717, 0.6294, 0.8833, 0.4996, 0.7723, 0.5117, 0.7776, 0.5467, 0.8274, 0.5334, 0.8233, 0.5553, 0.8053, 0.5766, 0.8508, 0.5467, 0.8274, 0.5117, 0.7776, 0.5532, 0.6842, 0.5631, 0.7246, 0.4829, 0.6612, 0.479, 0.6242, 0.6051, 0.7612, 0.5873, 0.7664, 0.5784, 0.7294, 0.5961, 0.7259, 0.3523, 0.5884, 0.3824, 0.5827, 0.4416, 0.6377, 0.4079, 0.6378, 0.3824, 0.5827, 0.4189, 0.5956, 0.4596, 0.6423, 0.4416, 0.6377, 0.5873, 0.7664, 0.5709, 0.7615, 0.5631, 0.7246, 0.5784, 0.7294, 0.479, 0.6242, 0.4829, 0.6612, 0.4596, 0.6423, 0.4189, 0.5956, 0.6377, 0.943, 0.625, 0.958, 0.6079, 0.9442, 0.6211, 0.9267, 0.6551, 0.9991, 0.6407, 0.9974, 0.6419, 0.9633, 0.659, 0.9653, 0.5641, 0.9032, 0.5806, 0.9057, 0.5746, 0.9273, 0.5618, 0.9243, 0.5806, 0.9057, 0.6019, 0.9106, 0.5919, 0.9324, 0.5746, 0.9273, 0.3028, 0.9521, 0.2873, 0.956, 0.287, 0.9484, 0.3011, 0.9343, 0.6211, 0.9267, 0.6079, 0.9442, 0.5919, 0.9324, 0.6019, 0.9106, 0.6832, 0.8879, 0.6952, 0.8992, 0.6813, 0.9179, 0.6656, 0.9007, 0.6776, 0.8752, 0.6832, 0.8879, 0.6656, 0.9007, 0.656, 0.884, 0.1625, 0.8426, 0.1777, 0.8584, 0.1659, 0.8737, 0.1464, 0.8621, 0.8156, 0.8018, 0.8027, 0.8054, 0.8038, 0.776, 0.8156, 0.7741, 0.7467, 0.9831, 0.7224, 0.9742, 0.7511, 0.9447, 0.7734, 0.9527, 0.6946, 0.9655, 0.7082, 0.9347, 0.7511, 0.9447, 0.7224, 0.9742, 0.2712, 0.9422, 0.2682, 0.9561, 0.2639, 0.9566, 0.2643, 0.9462, 0.2759, 0.926, 0.2712, 0.9422, 0.2643, 0.9462, 0.2603, 0.9358, 0.3011, 0.9343, 0.287, 0.9484, 0.2712, 0.9422, 0.2759, 0.926, 0.3573, 0.6315, 0.3533, 0.6406, 0.3383, 0.6401, 0.3277, 0.6303, 0.353, 0.6494, 0.3573, 0.6594, 0.3455, 0.6599, 0.3403, 0.649, 0.2873, 0.956, 0.2798, 0.9633, 0.2784, 0.9601, 0.287, 0.9484, 0.3533, 0.6406, 0.353, 0.6494, 0.3403, 0.649, 0.3383, 0.6401, 0.287, 0.9484, 0.2784, 0.9601, 0.2682, 0.9561, 0.2712, 0.9422, 0.2603, 0.9695, 0.2694, 0.9629, 0.2734, 0.963, 0.2735, 0.9754, 0.2784, 0.9601, 0.2734, 0.963, 0.2694, 0.9629, 0.2682, 0.9561, 0.2682, 0.9561, 0.2694, 0.9629, 0.2603, 0.9695, 0.2639, 0.9566, 0.2798, 0.9633, 0.2735, 0.9754, 0.2734, 0.963, 0.2784, 0.9601, 0.1777, 0.8584, 0.1935, 0.8786, 0.1857, 0.8823, 0.1659, 0.8737, 0.1466, 0.8901, 0.1656, 0.896, 0.1737, 0.9163, 0.1464, 0.9179, 0.4715, 0.9047, 0.4795, 0.9241, 0.457, 0.9173, 0.4478, 0.8998, 0.1464, 0.8621, 0.1659, 0.8737, 0.1656, 0.896, 0.1466, 0.8901, 0.1838, 0.888, 0.1857, 0.8823, 0.1935, 0.8786, 0.1926, 0.8914, 0.1656, 0.896, 0.1838, 0.888, 0.1926, 0.8914, 0.1737, 0.9163, 0.4795, 0.9241, 0.4581, 0.9438, 0.4478, 0.9415, 0.457, 0.9173, 0.1659, 0.8737, 0.1857, 0.8823, 0.1838, 0.888, 0.1656, 0.896])
me_plane.materials.append(mat_material_003)
me_plane.materials.append(mat_material_001)
me_plane.use_remesh_fix_poles = True
me_plane.use_remesh_preserve_attributes = False
me_plane.use_mirror_vertex_groups = False
me_plane.update()
me_plane_001 = bpy.data.meshes.new('Plane.001')
me_plane_001.from_pydata([(-1.0, -1.0, 0.0), (1.0, -1.0, 0.0), (-1.0, 1.0, 0.0), (1.0, 1.0, 0.0)], [], [(0, 1, 3, 2)])
_uv = me_plane_001.uv_layers.new(name='UVMap')
_uv.uv.foreach_set('vector', [0.0, 0.0, 1.0, 0.0, 1.0, 1.0, 0.0, 1.0])
me_plane_001.use_remesh_fix_poles = True
me_plane_001.use_remesh_preserve_attributes = False
me_plane_001.use_mirror_vertex_groups = False
me_plane_001.update()
me_sphere = bpy.data.meshes.new('Sphere')
me_sphere.from_pydata([(1.654, -0.0626, 4.686), (1.649, -0.05859, 4.67), (1.644, -0.0626, 4.653), (1.637, -0.0911, 4.63), (1.672, -0.09263, 4.706), (1.677, -0.07685, 4.694), (1.679, -0.0663, 4.678), (1.676, -0.0626, 4.661), (1.668, -0.0663, 4.646), (1.659, -0.07685, 4.634), (1.647, -0.09263, 4.627), (1.68, -0.097, 4.703), (1.693, -0.08492, 4.689), (1.699, -0.07685, 4.672), (1.698, -0.07402, 4.655), (1.689, -0.07685, 4.639), (1.674, -0.08492, 4.629), (1.656, -0.097, 4.624), (1.686, -0.1035, 4.702), (1.703, -0.097, 4.686), (1.713, -0.09263, 4.668), (1.713, -0.0911, 4.65), (1.703, -0.09263, 4.635), (1.685, -0.097, 4.626), (1.661, -0.1035, 4.623), (1.688, -0.1113, 4.701), (1.707, -0.1113, 4.685), (1.718, -0.1113, 4.666), (1.718, -0.1113, 4.648), (1.707, -0.1113, 4.634), (1.688, -0.1113, 4.624), (1.663, -0.1113, 4.622), (1.686, -0.119, 4.702), (1.703, -0.1255, 4.686), (1.713, -0.1299, 4.668), (1.713, -0.1314, 4.65), (1.703, -0.1299, 4.635), (1.685, -0.1255, 4.626), (1.661, -0.119, 4.623), (1.68, -0.1255, 4.703), (1.693, -0.1376, 4.689), (1.699, -0.1457, 4.672), (1.698, -0.1485, 4.655), (1.689, -0.1457, 4.639), (1.674, -0.1376, 4.629), (1.656, -0.1255, 4.624), (1.672, -0.1299, 4.706), (1.677, -0.1457, 4.694), (1.679, -0.1562, 4.678), (1.676, -0.1599, 4.661), (1.668, -0.1562, 4.646), (1.659, -0.1457, 4.634), (1.647, -0.1299, 4.627), (1.662, -0.1314, 4.709), (1.659, -0.1485, 4.7), (1.654, -0.1599, 4.686), (1.649, -0.1639, 4.67), (1.644, -0.1599, 4.653), (1.64, -0.1485, 4.639), (1.637, -0.1314, 4.63), (1.636, -0.1113, 4.627), (1.663, -0.1113, 4.712), (1.652, -0.1299, 4.712), (1.64, -0.1457, 4.706), (1.63, -0.1562, 4.693), (1.623, -0.1599, 4.678), (1.62, -0.1562, 4.661), (1.622, -0.1457, 4.645), (1.627, -0.1299, 4.633), (1.643, -0.1255, 4.715), (1.625, -0.1376, 4.71), (1.61, -0.1457, 4.7), (1.601, -0.1485, 4.685), (1.6, -0.1457, 4.667), (1.606, -0.1376, 4.65), (1.619, -0.1255, 4.636), (1.638, -0.119, 4.717), (1.614, -0.1255, 4.714), (1.596, -0.1299, 4.704), (1.586, -0.1314, 4.689), (1.586, -0.1299, 4.671), (1.595, -0.1255, 4.653), (1.613, -0.119, 4.638), (1.636, -0.1113, 4.717), (1.611, -0.1113, 4.715), (1.591, -0.1113, 4.705), (1.581, -0.1113, 4.691), (1.581, -0.1113, 4.673), (1.592, -0.1113, 4.654), (1.611, -0.1113, 4.638), (1.638, -0.1035, 4.717), (1.614, -0.097, 4.714), (1.596, -0.09263, 4.704), (1.586, -0.0911, 4.689), (1.586, -0.09263, 4.671), (1.595, -0.097, 4.653), (1.613, -0.1035, 4.638), (1.643, -0.097, 4.715), (1.625, -0.08492, 4.71), (1.61, -0.07685, 4.7), (1.601, -0.07402, 4.685), (1.6, -0.07685, 4.667), (1.606, -0.08492, 4.65), (1.619, -0.097, 4.636), (1.652, -0.09263, 4.712), (1.64, -0.07685, 4.706), (1.63, -0.0663, 4.693), (1.623, -0.0626, 4.678), (1.62, -0.0663, 4.661), (1.622, -0.07685, 4.645), (1.627, -0.09263, 4.633), (1.662, -0.0911, 4.709), (1.659, -0.07402, 4.7), (1.64, -0.07402, 4.639)], [], [(1, 0, 6, 7), (112, 111, 4, 5), (3, 113, 9, 10), (2, 1, 7, 8), (0, 112, 5, 6), (111, 61, 4), (60, 3, 10), (113, 2, 8, 9), (10, 9, 16, 17), (8, 7, 14, 15), (6, 5, 12, 13), (4, 61, 11), (60, 10, 17), (9, 8, 15, 16), (7, 6, 13, 14), (5, 4, 11, 12), (11, 61, 18), (60, 17, 24), (16, 15, 22, 23), (14, 13, 20, 21), (12, 11, 18, 19), (17, 16, 23, 24), (15, 14, 21, 22), (13, 12, 19, 20), (23, 22, 29, 30), (21, 20, 27, 28), (19, 18, 25, 26), (24, 23, 30, 31), (22, 21, 28, 29), (20, 19, 26, 27), (18, 61, 25), (60, 24, 31), (31, 30, 37, 38), (29, 28, 35, 36), (27, 26, 33, 34), (25, 61, 32), (60, 31, 38), (30, 29, 36, 37), (28, 27, 34, 35), (26, 25, 32, 33), (36, 35, 42, 43), (34, 33, 40, 41), (32, 61, 39), (60, 38, 45), (37, 36, 43, 44), (35, 34, 41, 42), (33, 32, 39, 40), (38, 37, 44, 45), (60, 45, 52), (44, 43, 50, 51), (42, 41, 48, 49), (40, 39, 46, 47), (45, 44, 51, 52), (43, 42, 49, 50), (41, 40, 47, 48), (39, 61, 46), (49, 48, 55, 56), (47, 46, 53, 54), (52, 51, 58, 59), (50, 49, 56, 57), (48, 47, 54, 55), (46, 61, 53), (60, 52, 59), (51, 50, 57, 58), (59, 58, 67, 68), (57, 56, 65, 66), (55, 54, 63, 64), (53, 61, 62), (60, 59, 68), (58, 57, 66, 67), (56, 55, 64, 65), (54, 53, 62, 63), (64, 63, 70, 71), (62, 61, 69), (60, 68, 75), (67, 66, 73, 74), (65, 64, 71, 72), (63, 62, 69, 70), (68, 67, 74, 75), (66, 65, 72, 73), (60, 75, 82), (74, 73, 80, 81), (72, 71, 78, 79), (70, 69, 76, 77), (75, 74, 81, 82), (73, 72, 79, 80), (71, 70, 77, 78), (69, 61, 76), (77, 76, 83, 84), (82, 81, 88, 89), (80, 79, 86, 87), (78, 77, 84, 85), (76, 61, 83), (60, 82, 89), (81, 80, 87, 88), (79, 78, 85, 86), (89, 88, 95, 96), (87, 86, 93, 94), (85, 84, 91, 92), (83, 61, 90), (60, 89, 96), (88, 87, 94, 95), (86, 85, 92, 93), (84, 83, 90, 91), (90, 61, 97), (60, 96, 103), (95, 94, 101, 102), (93, 92, 99, 100), (91, 90, 97, 98), (96, 95, 102, 103), (94, 93, 100, 101), (92, 91, 98, 99), (102, 101, 108, 109), (100, 99, 106, 107), (98, 97, 104, 105), (103, 102, 109, 110), (101, 100, 107, 108), (99, 98, 105, 106), (97, 61, 104), (60, 103, 110), (110, 109, 113, 3), (108, 107, 1, 2), (106, 105, 112, 0), (104, 61, 111), (60, 110, 3), (109, 108, 2, 113), (107, 106, 0, 1), (105, 104, 111, 112)])
me_sphere.polygons.foreach_set('use_smooth', [True] * 128)
_uv = me_sphere.uv_layers.new(name='UVMap')
_uv.uv.foreach_set('vector', [0.75, 0.5, 0.75, 0.625, 0.6875, 0.625, 0.6875, 0.5, 0.75, 0.75, 0.75, 0.875, 0.6875, 0.875, 0.6875, 0.75, 0.75, 0.125, 0.75, 0.25, 0.6875, 0.25, 0.6875, 0.125, 0.75, 0.375, 0.75, 0.5, 0.6875, 0.5, 0.6875, 0.375, 0.75, 0.625, 0.75, 0.75, 0.6875, 0.75, 0.6875, 0.625, 0.75, 0.875, 0.7187, 1.0, 0.6875, 0.875, 0.7188, 0.0, 0.75, 0.125, 0.6875, 0.125, 0.75, 0.25, 0.75, 0.375, 0.6875, 0.375, 0.6875, 0.25, 0.6875, 0.125, 0.6875, 0.25, 0.625, 0.25, 0.625, 0.125, 0.6875, 0.375, 0.6875, 0.5, 0.625, 0.5, 0.625, 0.375, 0.6875, 0.625, 0.6875, 0.75, 0.625, 0.75, 0.625, 0.625, 0.6875, 0.875, 0.6562, 1.0, 0.625, 0.875, 0.6562, 0.0, 0.6875, 0.125, 0.625, 0.125, 0.6875, 0.25, 0.6875, 0.375, 0.625, 0.375, 0.625, 0.25, 0.6875, 0.5, 0.6875, 0.625, 0.625, 0.625, 0.625, 0.5, 0.6875, 0.75, 0.6875, 0.875, 0.625, 0.875, 0.625, 0.75, 0.625, 0.875, 0.5938, 1.0, 0.5625, 0.875, 0.5938, 0.0, 0.625, 0.125, 0.5625, 0.125, 0.625, 0.25, 0.625, 0.375, 0.5625, 0.375, 0.5625, 0.25, 0.625, 0.5, 0.625, 0.625, 0.5625, 0.625, 0.5625, 0.5, 0.625, 0.75, 0.625, 0.875, 0.5625, 0.875, 0.5625, 0.75, 0.625, 0.125, 0.625, 0.25, 0.5625, 0.25, 0.5625, 0.125, 0.625, 0.375, 0.625, 0.5, 0.5625, 0.5, 0.5625, 0.375, 0.625, 0.625, 0.625, 0.75, 0.5625, 0.75, 0.5625, 0.625, 0.5625, 0.25, 0.5625, 0.375, 0.5, 0.375, 0.5, 0.25, 0.5625, 0.5, 0.5625, 0.625, 0.5, 0.625, 0.5, 0.5, 0.5625, 0.75, 0.5625, 0.875, 0.5, 0.875, 0.5, 0.75, 0.5625, 0.125, 0.5625, 0.25, 0.5, 0.25, 0.5, 0.125, 0.5625, 0.375, 0.5625, 0.5, 0.5, 0.5, 0.5, 0.375, 0.5625, 0.625, 0.5625, 0.75, 0.5, 0.75, 0.5, 0.625, 0.5625, 0.875, 0.5312, 1.0, 0.5, 0.875, 0.5312, 0.0, 0.5625, 0.125, 0.5, 0.125, 0.5, 0.125, 0.5, 0.25, 0.4375, 0.25, 0.4375, 0.125, 0.5, 0.375, 0.5, 0.5, 0.4375, 0.5, 0.4375, 0.375, 0.5, 0.625, 0.5, 0.75, 0.4375, 0.75, 0.4375, 0.625, 0.5, 0.875, 0.4687, 1.0, 0.4375, 0.875, 0.4687, 0.0, 0.5, 0.125, 0.4375, 0.125, 0.5, 0.25, 0.5, 0.375, 0.4375, 0.375, 0.4375, 0.25, 0.5, 0.5, 0.5, 0.625, 0.4375, 0.625, 0.4375, 0.5, 0.5, 0.75, 0.5, 0.875, 0.4375, 0.875, 0.4375, 0.75, 0.4375, 0.375, 0.4375, 0.5, 0.375, 0.5, 0.375, 0.375, 0.4375, 0.625, 0.4375, 0.75, 0.375, 0.75, 0.375, 0.625, 0.4375, 0.875, 0.4062, 1.0, 0.375, 0.875, 0.4062, 0.0, 0.4375, 0.125, 0.375, 0.125, 0.4375, 0.25, 0.4375, 0.375, 0.375, 0.375, 0.375, 0.25, 0.4375, 0.5, 0.4375, 0.625, 0.375, 0.625, 0.375, 0.5, 0.4375, 0.75, 0.4375, 0.875, 0.375, 0.875, 0.375, 0.75, 0.4375, 0.125, 0.4375, 0.25, 0.375, 0.25, 0.375, 0.125, 0.3437, 0.0, 0.375, 0.125, 0.3125, 0.125, 0.375, 0.25, 0.375, 0.375, 0.3125, 0.375, 0.3125, 0.25, 0.375, 0.5, 0.375, 0.625, 0.3125, 0.625, 0.3125, 0.5, 0.375, 0.75, 0.375, 0.875, 0.3125, 0.875, 0.3125, 0.75, 0.375, 0.125, 0.375, 0.25, 0.3125, 0.25, 0.3125, 0.125, 0.375, 0.375, 0.375, 0.5, 0.3125, 0.5, 0.3125, 0.375, 0.375, 0.625, 0.375, 0.75, 0.3125, 0.75, 0.3125, 0.625, 0.375, 0.875, 0.3437, 1.0, 0.3125, 0.875, 0.3125, 0.5, 0.3125, 0.625, 0.25, 0.625, 0.25, 0.5, 0.3125, 0.75, 0.3125, 0.875, 0.25, 0.875, 0.25, 0.75, 0.3125, 0.125, 0.3125, 0.25, 0.25, 0.25, 0.25, 0.125, 0.3125, 0.375, 0.3125, 0.5, 0.25, 0.5, 0.25, 0.375, 0.3125, 0.625, 0.3125, 0.75, 0.25, 0.75, 0.25, 0.625, 0.3125, 0.875, 0.2812, 1.0, 0.25, 0.875, 0.2812, 0.0, 0.3125, 0.125, 0.25, 0.125, 0.3125, 0.25, 0.3125, 0.375, 0.25, 0.375, 0.25, 0.25, 0.25, 0.125, 0.25, 0.25, 0.1875, 0.25, 0.1875, 0.125, 0.25, 0.375, 0.25, 0.5, 0.1875, 0.5, 0.1875, 0.375, 0.25, 0.625, 0.25, 0.75, 0.1875, 0.75, 0.1875, 0.625, 0.25, 0.875, 0.2187, 1.0, 0.1875, 0.875, 0.2187, 0.0, 0.25, 0.125, 0.1875, 0.125, 0.25, 0.25, 0.25, 0.375, 0.1875, 0.375, 0.1875, 0.25, 0.25, 0.5, 0.25, 0.625, 0.1875, 0.625, 0.1875, 0.5, 0.25, 0.75, 0.25, 0.875, 0.1875, 0.875, 0.1875, 0.75, 0.1875, 0.625, 0.1875, 0.75, 0.125, 0.75, 0.125, 0.625, 0.1875, 0.875, 0.1562, 1.0, 0.125, 0.875, 0.1562, 0.0, 0.1875, 0.125, 0.125, 0.125, 0.1875, 0.25, 0.1875, 0.375, 0.125, 0.375, 0.125, 0.25, 0.1875, 0.5, 0.1875, 0.625, 0.125, 0.625, 0.125, 0.5, 0.1875, 0.75, 0.1875, 0.875, 0.125, 0.875, 0.125, 0.75, 0.1875, 0.125, 0.1875, 0.25, 0.125, 0.25, 0.125, 0.125, 0.1875, 0.375, 0.1875, 0.5, 0.125, 0.5, 0.125, 0.375, 0.09375, 0.0, 0.125, 0.125, 0.0625, 0.125, 0.125, 0.25, 0.125, 0.375, 0.0625, 0.375, 0.0625, 0.25, 0.125, 0.5, 0.125, 0.625, 0.0625, 0.625, 0.0625, 0.5, 0.125, 0.75, 0.125, 0.875, 0.0625, 0.875, 0.0625, 0.75, 0.125, 0.125, 0.125, 0.25, 0.0625, 0.25, 0.0625, 0.125, 0.125, 0.375, 0.125, 0.5, 0.0625, 0.5, 0.0625, 0.375, 0.125, 0.625, 0.125, 0.75, 0.0625, 0.75, 0.0625, 0.625, 0.125, 0.875, 0.09375, 1.0, 0.0625, 0.875, 0.0625, 0.75, 0.0625, 0.875, 0.0, 0.875, 0.0, 0.75, 0.0625, 0.125, 0.0625, 0.25, 0.0, 0.25, 0.0, 0.125, 0.0625, 0.375, 0.0625, 0.5, 0.0, 0.5, 0.0, 0.375, 0.0625, 0.625, 0.0625, 0.75, 0.0, 0.75, 0.0, 0.625, 0.0625, 0.875, 0.03125, 1.0, 0.0, 0.875, 0.03125, 0.0, 0.0625, 0.125, 0.0, 0.125, 0.0625, 0.25, 0.0625, 0.375, 0.0, 0.375, 0.0, 0.25, 0.0625, 0.5, 0.0625, 0.625, 0.0, 0.625, 0.0, 0.5, 1.0, 0.125, 1.0, 0.25, 0.9375, 0.25, 0.9375, 0.125, 1.0, 0.375, 1.0, 0.5, 0.9375, 0.5, 0.9375, 0.375, 1.0, 0.625, 1.0, 0.75, 0.9375, 0.75, 0.9375, 0.625, 1.0, 0.875, 0.9687, 1.0, 0.9375, 0.875, 0.9687, 0.0, 1.0, 0.125, 0.9375, 0.125, 1.0, 0.25, 1.0, 0.375, 0.9375, 0.375, 0.9375, 0.25, 1.0, 0.5, 1.0, 0.625, 0.9375, 0.625, 0.9375, 0.5, 1.0, 0.75, 1.0, 0.875, 0.9375, 0.875, 0.9375, 0.75, 0.9375, 0.875, 0.9062, 1.0, 0.875, 0.875, 0.9062, 0.0, 0.9375, 0.125, 0.875, 0.125, 0.9375, 0.25, 0.9375, 0.375, 0.875, 0.375, 0.875, 0.25, 0.9375, 0.5, 0.9375, 0.625, 0.875, 0.625, 0.875, 0.5, 0.9375, 0.75, 0.9375, 0.875, 0.875, 0.875, 0.875, 0.75, 0.9375, 0.125, 0.9375, 0.25, 0.875, 0.25, 0.875, 0.125, 0.9375, 0.375, 0.9375, 0.5, 0.875, 0.5, 0.875, 0.375, 0.9375, 0.625, 0.9375, 0.75, 0.875, 0.75, 0.875, 0.625, 0.875, 0.25, 0.875, 0.375, 0.8125, 0.375, 0.8125, 0.25, 0.875, 0.5, 0.875, 0.625, 0.8125, 0.625, 0.8125, 0.5, 0.875, 0.75, 0.875, 0.875, 0.8125, 0.875, 0.8125, 0.75, 0.875, 0.125, 0.875, 0.25, 0.8125, 0.25, 0.8125, 0.125, 0.875, 0.375, 0.875, 0.5, 0.8125, 0.5, 0.8125, 0.375, 0.875, 0.625, 0.875, 0.75, 0.8125, 0.75, 0.8125, 0.625, 0.875, 0.875, 0.8437, 1.0, 0.8125, 0.875, 0.8437, 0.0, 0.875, 0.125, 0.8125, 0.125, 0.8125, 0.125, 0.8125, 0.25, 0.75, 0.25, 0.75, 0.125, 0.8125, 0.375, 0.8125, 0.5, 0.75, 0.5, 0.75, 0.375, 0.8125, 0.625, 0.8125, 0.75, 0.75, 0.75, 0.75, 0.625, 0.8125, 0.875, 0.7812, 1.0, 0.75, 0.875, 0.7812, 0.0, 0.8125, 0.125, 0.75, 0.125, 0.8125, 0.25, 0.8125, 0.375, 0.75, 0.375, 0.75, 0.25, 0.8125, 0.5, 0.8125, 0.625, 0.75, 0.625, 0.75, 0.5, 0.8125, 0.75, 0.8125, 0.875, 0.75, 0.875, 0.75, 0.75])
me_sphere.materials.append(mat_material_004)
me_sphere.update()

# ---- objects
ob_camera = bpy.data.objects.new('Camera', cam_camera)
ob_empty = bpy.data.objects.new('Empty', None)
ob_plane = bpy.data.objects.new('Plane', me_plane)
ob_empty_001 = bpy.data.objects.new('Empty.001', None)
ob_plane_001 = bpy.data.objects.new('Plane.001', me_plane_001)
ob_sphere = bpy.data.objects.new('Sphere', me_sphere)
ob_point = bpy.data.objects.new('Point', light_point)
ob_point_001 = bpy.data.objects.new('Point.001', light_point_001)
ob_point_002 = bpy.data.objects.new('Point.002', light_point_002)

# ---- transforms, parenting, visibility, modifiers, constraints
ob_camera.location = (12.5, -6.782, 7.112)
ob_camera.rotation_euler = (1.228, -3.14e-07, 1.024)
ob_camera.lock_rotations_4d = False
ob_camera.empty_display_type = 'ARROWS'
ob_camera.color = (0.0, 0.0, 0.0, 0.0)
ob_camera.display_type = 'WIRE'
ob_camera.lineart.crease_threshold = 0.0
ob_empty.location = (3.669, 0.0, 0.0)
ob_empty.rotation_euler = (1.571, -0.0, 0.0)
ob_empty.scale = (2.302, 2.302, 2.302)
ob_empty.empty_display_type = 'IMAGE'
ob_empty.empty_display_size = 5.0
ob_empty.empty_image_depth = 'BACK'
ob_empty.empty_image_side = 'FRONT'
ob_empty.lineart.crease_threshold = 0.0
ob_plane.location = (0.0, 0.0, 2.749)
ob_plane.lineart.crease_threshold = 0.0
ob_empty_001.location = (-1.147, 0.8819, 0.0)
ob_empty_001.rotation_euler = (1.571, -0.0, 1.571)
ob_empty_001.scale = (2.302, 2.302, 2.302)
ob_empty_001.empty_display_type = 'IMAGE'
ob_empty_001.empty_display_size = 5.0
ob_empty_001.empty_image_depth = 'BACK'
ob_empty_001.empty_image_side = 'FRONT'
ob_empty_001.lineart.crease_threshold = 0.0
ob_plane_001.location = (0.0, 0.0, 0.0)
ob_plane_001.scale = (9.706, 9.706, 9.706)
ob_plane_001.lineart.crease_threshold = 0.0
ob_sphere.location = (0.0, 0.0, 0.0)
_m = ob_sphere.modifiers.new('Mirror', 'MIRROR')
_m.use_axis = (False, True, False)
_m.mirror_object = ob_plane
ob_point.location = (6.517, 2.23, 5.234)
ob_point_001.location = (1.24, -2.191, 4.604)
ob_point_002.location = (-3.239, 0.1203, 5.352)

# ---- collection membership
col_collection.objects.link(ob_camera)
col_collection.objects.link(ob_empty)
col_collection.objects.link(ob_plane)
col_collection.objects.link(ob_empty_001)
col_collection.objects.link(ob_plane_001)
col_collection.objects.link(ob_sphere)
col_collection.objects.link(ob_point)
col_collection.objects.link(ob_point_001)
col_collection.objects.link(ob_point_002)

# ---- scene / render settings (as saved in the file)
scene.camera = ob_camera
scene.frame_start = 1; scene.frame_end = 250; scene.frame_set(2)
scene.render.engine = 'BLENDER_EEVEE_NEXT'
scene.cycles.use_denoising = False
scene.cycles.samples = 128
scene.cycles.sampling_pattern = 'TABULATED_SOBOL'
scene.cycles.use_adaptive_sampling = False
scene.cycles.use_light_tree = False
scene.view_settings.view_transform = 'Filmic'
bpy.context.view_layer.update()
